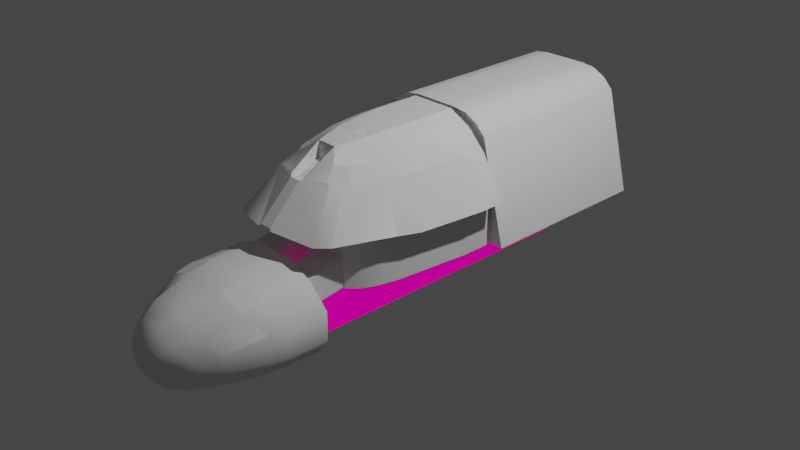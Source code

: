 # Source: PaksheInternals.blend  (saved by Blender 3.1.7; exported with 4.5.12 LTS)
import bpy
from mathutils import Matrix  # noqa: F401  (used for matrix-valued properties, if any)

bpy.ops.wm.read_factory_settings(use_empty=True)
scene = bpy.context.scene
scene.name = 'Scene'

# ---- collections
col_collection = bpy.data.collections.new('Collection'); scene.collection.children.link(col_collection)
col_collider_collider_008 = bpy.data.collections.new('collider:collider.008')  # instanced only; not linked into the scene

# ---- images (referenced by path relative to the original .blend; pixels are not part of the script)
import os
ASSET_DIR = os.environ.get("B2B_ASSET_DIR", "")  # directory of the original .blend (textures are referenced by path, not embedded)
HERE = os.path.dirname(os.path.abspath(__file__))  # packed textures are extracted next to this script under _unpacked/

def load_image(name, relpath, width, height, colorspace="sRGB"):
    """Load a texture the original file referenced (path relative to the .blend, or extracted next to this script)."""
    p = next((c for c in (os.path.join(HERE, relpath), os.path.join(ASSET_DIR, relpath)) if relpath and os.path.exists(c)), "")
    if p:
        img = bpy.data.images.load(p, check_existing=True)
        img.name = name
    else:  # same state as the original file: an image datablock whose file is absent (Cycles renders it pink)
        img = bpy.data.images.new(name, width, height)
        img.source = "FILE"
        img.filepath = "//" + (relpath or name)
    img.colorspace_settings.name = colorspace
    return img
img_forewardcabinunwarpskinned_001 = load_image('ForewardCabinUnwarpSkinned.001', 'ForewardCabinUnwarpSkinned.dds', 1024, 1024, 'sRGB')
img_forewardcabinskinnedlum_001 = load_image('ForewardCabinSkinnedLUM.001', 'ForewardCabinSkinnedLUM.dds', 1024, 1024, 'sRGB')
img_cabinnormalmap_001 = load_image('CabinNormalMap.001', 'CabinNormalMap.dds', 1024, 1024, 'sRGB')

# ---- materials (node trees are filled in below, after node groups)
mat_material_003 = bpy.data.materials.new('Material.003')
mat_material_003.use_transparent_shadow = False
mat_bowcabin = bpy.data.materials.new('BowCabin')
mat_bowcabin.use_transparent_shadow = False

# ---- node groups
ng_color4 = bpy.data.node_groups.new('Color4', 'ShaderNodeTree')
_s = ng_color4.interface.new_socket(name='Color', in_out='OUTPUT', socket_type='NodeSocketColor')
_s = ng_color4.interface.new_socket(name='Alpha', in_out='OUTPUT', socket_type='NodeSocketFloat')
_s = ng_color4.interface.new_socket(name='Color', in_out='INPUT', socket_type='NodeSocketColor')
_s = ng_color4.interface.new_socket(name='Alpha', in_out='INPUT', socket_type='NodeSocketFloat')
_s.min_value = 1.0
_N = ng_color4.nodes; _L = ng_color4.links
n0 = _N.new('NodeGroupInput'); n0.name = 'Group Input'; n0.location = (-403, 18)
n1 = _N.new('NodeGroupOutput'); n1.name = 'Group Output'; n1.location = (154, 24)
_L.new(n0.outputs[1], n1.inputs[1])
_L.new(n0.outputs[0], n1.inputs[0])
n1.is_active_output = True
ng_emissioncolor = bpy.data.node_groups.new('EmissionColor', 'ShaderNodeTree')
_s = ng_emissioncolor.interface.new_socket(name='Color', in_out='OUTPUT', socket_type='NodeSocketColor')
_s = ng_emissioncolor.interface.new_socket(name='Opacity', in_out='OUTPUT', socket_type='NodeSocketFloat')
_s = ng_emissioncolor.interface.new_socket(name='EmissionMap', in_out='INPUT', socket_type='NodeSocketColor')
_s = ng_emissioncolor.interface.new_socket(name='EmissionColor', in_out='INPUT', socket_type='NodeSocketColor')
_s = ng_emissioncolor.interface.new_socket(name='EmissionAlpha', in_out='INPUT', socket_type='NodeSocketFloat')
_s.min_value = 1e+04
_s = ng_emissioncolor.interface.new_socket(name='Opacity', in_out='INPUT', socket_type='NodeSocketFloat')
_s.min_value = 1e+04
_N = ng_emissioncolor.nodes; _L = ng_emissioncolor.links
n0 = _N.new('NodeGroupOutput'); n0.name = 'Group Output'; n0.location = (330, 0)
n1 = _N.new('NodeGroupInput'); n1.name = 'Group Input'; n1.location = (-325, 23)
n2 = _N.new('ShaderNodeMix'); n2.name = 'EM*EC*EA*O'; n2.location = (115, -17)
n2.label = 'EM*EC*EA*O'
n2.hide = True
n2.data_type = 'RGBA'
n2.blend_type = 'MULTIPLY'
n2.inputs[0].default_value = 1.0
n3 = _N.new('ShaderNodeMix'); n3.name = 'EM*EC'; n3.location = (-89, 7)
n3.label = 'EM*EC'
n3.hide = True
n3.data_type = 'RGBA'
n3.blend_type = 'MULTIPLY'
n3.inputs[0].default_value = 1.0
n4 = _N.new('ShaderNodeMath'); n4.name = 'EA*O'; n4.location = (-85, -34)
n4.label = 'EA*O'
n4.hide = True
n4.operation = 'MULTIPLY'
n4.inputs[2].default_value = 0.0
_L.new(n1.outputs[0], n3.inputs[6])
_L.new(n1.outputs[1], n3.inputs[7])
_L.new(n3.outputs[2], n2.inputs[6])
_L.new(n2.outputs[2], n0.inputs[0])
_L.new(n1.outputs[3], n0.inputs[1])
_L.new(n1.outputs[2], n4.inputs[0])
_L.new(n1.outputs[3], n4.inputs[1])
_L.new(n4.outputs[0], n2.inputs[7])
n0.is_active_output = True
ng_maincolor = bpy.data.node_groups.new('MainColor', 'ShaderNodeTree')
_s = ng_maincolor.interface.new_socket(name='Color', in_out='OUTPUT', socket_type='NodeSocketColor')
_s = ng_maincolor.interface.new_socket(name='Alpha', in_out='OUTPUT', socket_type='NodeSocketFloat')
_s = ng_maincolor.interface.new_socket(name='VColor', in_out='INPUT', socket_type='NodeSocketColor')
_s = ng_maincolor.interface.new_socket(name='VAlpha', in_out='INPUT', socket_type='NodeSocketFloat')
_s.min_value = 1e+04
_s = ng_maincolor.interface.new_socket(name='CColor', in_out='INPUT', socket_type='NodeSocketColor')
_s = ng_maincolor.interface.new_socket(name='CAlpha', in_out='INPUT', socket_type='NodeSocketFloat')
_s.min_value = 1.0
_s = ng_maincolor.interface.new_socket(name='TColor', in_out='INPUT', socket_type='NodeSocketColor')
_s = ng_maincolor.interface.new_socket(name='TAlpha', in_out='INPUT', socket_type='NodeSocketFloat')
_s.min_value = 1.0
_N = ng_maincolor.nodes; _L = ng_maincolor.links
n0 = _N.new('NodeGroupInput'); n0.name = 'Group Input'; n0.location = (-284, 35)
n1 = _N.new('NodeGroupOutput'); n1.name = 'Group Output'; n1.location = (332, -19)
n2 = _N.new('ShaderNodeMix'); n2.name = 'VC*CC*TC'; n2.location = (127, -33)
n2.label = 'VC*CC*TC'
n2.hide = True
n2.data_type = 'RGBA'
n2.blend_type = 'MULTIPLY'
n2.inputs[0].default_value = 1.0
n3 = _N.new('ShaderNodeMix'); n3.name = 'VC*CC'; n3.location = (-44, 33)
n3.label = 'VC*CC'
n3.hide = True
n3.data_type = 'RGBA'
n3.blend_type = 'MULTIPLY'
n3.inputs[0].default_value = 1.0
n4 = _N.new('ShaderNodeMath'); n4.name = 'VA*CA'; n4.location = (-59, -19)
n4.label = 'VA*CA'
n4.hide = True
n4.operation = 'MULTIPLY'
n4.inputs[2].default_value = 0.0
n5 = _N.new('ShaderNodeMath'); n5.name = 'VA*CA*TA'; n5.location = (130, -79)
n5.label = 'VA*CA*TA'
n5.hide = True
n5.operation = 'MULTIPLY'
n5.inputs[2].default_value = 0.0
_L.new(n0.outputs[2], n3.inputs[7])
_L.new(n0.outputs[4], n2.inputs[7])
_L.new(n2.outputs[2], n1.inputs[0])
_L.new(n3.outputs[2], n2.inputs[6])
_L.new(n0.outputs[0], n3.inputs[6])
_L.new(n0.outputs[1], n4.inputs[0])
_L.new(n0.outputs[3], n4.inputs[1])
_L.new(n4.outputs[0], n5.inputs[0])
_L.new(n0.outputs[5], n5.inputs[1])
_L.new(n5.outputs[0], n1.inputs[1])
n1.is_active_output = True
ng_dxtnormal = bpy.data.node_groups.new('dxtNormal', 'ShaderNodeTree')
_s = ng_dxtnormal.interface.new_socket(name='Color', in_out='OUTPUT', socket_type='NodeSocketColor')
_s = ng_dxtnormal.interface.new_socket(name='RGB', in_out='INPUT', socket_type='NodeSocketColor')
_s = ng_dxtnormal.interface.new_socket(name='Alpha', in_out='INPUT', socket_type='NodeSocketFloat')
_s.min_value = 1e+04
_N = ng_dxtnormal.nodes; _L = ng_dxtnormal.links
n0 = _N.new('NodeReroute'); n0.name = 'Reroute'; n0.location = (396, 44)
n0.width = 100
n0.socket_idname = 'NodeSocketFloat'
n1 = _N.new('NodeReroute'); n1.name = 'Reroute.002'; n1.location = (378, 56)
n1.width = 100
n1.socket_idname = 'NodeSocketFloat'
n2 = _N.new('NodeReroute'); n2.name = 'Reroute.001'; n2.location = (376, 13)
n2.width = 100
n2.socket_idname = 'NodeSocketFloat'
n3 = _N.new('NodeGroupInput'); n3.name = 'dxtNormalInput'; n3.location = (36, 79)
n3.label = 'dxtNormalInput'
n4 = _N.new('NodeGroupOutput'); n4.name = 'dxtNormalOutput'; n4.location = (1779, 73)
n4.label = 'dxtNormalOutput'
n5 = _N.new('ShaderNodeSeparateColor'); n5.name = 'dxtNormal.separateRGB'; n5.location = (215, 54)
n5.label = 'separateRGB'
n5.width = 125
n5.hide = True
n6 = _N.new('ShaderNodeVectorMath'); n6.name = 'mul2'; n6.location = (611, 34)
n6.label = '*2'
n6.hide = True
n6.operation = 'SCALE'
n6.inputs[3].default_value = 2.0
n7 = _N.new('ShaderNodeCombineXYZ'); n7.name = 'Combine XYZ'; n7.location = (446, 34)
n7.hide = True
n8 = _N.new('ShaderNodeVectorMath'); n8.name = 'xy_dot_xy'; n8.location = (941, 34)
n8.label = 'xy . xy'
n8.hide = True
n8.operation = 'DOT_PRODUCT'
n9 = _N.new('ShaderNodeMath'); n9.name = 'subXY'; n9.location = (1106, 34)
n9.label = 'Z^2'
n9.hide = True
n9.operation = 'SUBTRACT'
n9.use_clamp = True
n9.inputs[0].default_value = 1.0
n9.inputs[2].default_value = 0.0
n10 = _N.new('ShaderNodeMath'); n10.name = 'sqrtZ2'; n10.location = (1271, 34)
n10.label = 'Z = sqrt(1-X^2-Y^2)'
n10.hide = True
n10.operation = 'SQRT'
n10.inputs[2].default_value = 0.0
n11 = _N.new('ShaderNodeCombineColor'); n11.name = 'Combine RGB'; n11.location = (1593, 53)
n11.hide = True
n12 = _N.new('ShaderNodeMath'); n12.name = 'zToBlue'; n12.location = (1436, 34)
n12.label = 'Z to Blue'
n12.hide = True
n12.operation = 'MULTIPLY_ADD'
n13 = _N.new('ShaderNodeVectorMath'); n13.name = 'sub1'; n13.location = (776, 34)
n13.label = '-1'
n13.hide = True
n13.operation = 'SUBTRACT'
n13.inputs[1].default_value = (1.0, 1.0, 0.0)
_L.new(n3.outputs[0], n5.inputs[0])
_L.new(n5.outputs[1], n0.inputs[0])
_L.new(n3.outputs[1], n2.inputs[0])
_L.new(n2.outputs[0], n1.inputs[0])
_L.new(n1.outputs[0], n11.inputs[0])
_L.new(n11.outputs[0], n4.inputs[0])
_L.new(n7.outputs[0], n6.inputs[0])
_L.new(n6.outputs[0], n13.inputs[0])
_L.new(n9.outputs[0], n10.inputs[0])
_L.new(n10.outputs[0], n12.inputs[0])
_L.new(n12.outputs[0], n11.inputs[2])
_L.new(n0.outputs[0], n7.inputs[1])
_L.new(n2.outputs[0], n7.inputs[0])
_L.new(n0.outputs[0], n11.inputs[1])
_L.new(n13.outputs[0], n8.inputs[0])
_L.new(n13.outputs[0], n8.inputs[1])
_L.new(n8.outputs[1], n9.inputs[1])
n4.is_active_output = True
ng_standardshader = bpy.data.node_groups.new('StandardShader', 'ShaderNodeTree')
_s = ng_standardshader.interface.new_socket(name='BSDF', in_out='OUTPUT', socket_type='NodeSocketShader')
_s = ng_standardshader.interface.new_socket(name='BaseColor', in_out='INPUT', socket_type='NodeSocketColor')
_s = ng_standardshader.interface.new_socket(name='Shininess', in_out='INPUT', socket_type='NodeSocketFloat')
_s.min_value = 1e+04
_s = ng_standardshader.interface.new_socket(name='Gloss', in_out='INPUT', socket_type='NodeSocketFloat')
_s.min_value = 1e+04
_s = ng_standardshader.interface.new_socket(name='Emission', in_out='INPUT', socket_type='NodeSocketColor')
_s = ng_standardshader.interface.new_socket(name='Emission Strength', in_out='INPUT', socket_type='NodeSocketFloat')
_s.min_value = 1e+06
_s = ng_standardshader.interface.new_socket(name='Alpha', in_out='INPUT', socket_type='NodeSocketFloat')
_s.min_value = 1.0
_s = ng_standardshader.interface.new_socket(name='NormalColor', in_out='INPUT', socket_type='NodeSocketColor')
_N = ng_standardshader.nodes; _L = ng_standardshader.links
n0 = _N.new('NodeGroupOutput'); n0.name = 'Group Output'; n0.location = (555, 248)
n1 = _N.new('NodeGroupInput'); n1.name = 'Group Input'; n1.location = (-444, 74)
n2 = _N.new('ShaderNodeNormalMap'); n2.name = 'Normal Map'; n2.location = (-96, -256)
n2.hide = True
n3 = _N.new('ShaderNodeMath'); n3.name = 'Roughness'; n3.location = (-4, -2)
n3.label = 'Roughness'
n3.hide = True
n3.operation = 'SQRT'
n3.inputs[2].default_value = 0.0
n4 = _N.new('ShaderNodeMath'); n4.name = 'SpecularConv'; n4.location = (-120, 39)
n4.label = 'SpecularConv'
n4.hide = True
n4.operation = 'SQRT'
n4.inputs[2].default_value = 0.0
n5 = _N.new('ShaderNodeMath'); n5.name = 'Gloss2Rough'; n5.location = (-176, -1)
n5.label = 'Gloss2Rough'
n5.hide = True
n5.operation = 'SUBTRACT'
n5.inputs[0].default_value = 1.0
n5.inputs[2].default_value = 0.0
n6 = _N.new('ShaderNodeBsdfPrincipled'); n6.name = 'Principled BSDF'; n6.location = (226, 256)
n6.distribution = 'GGX'
n6.subsurface_method = 'BURLEY'
n6.inputs[3].default_value = 1.45
_L.new(n6.outputs[0], n0.inputs[0])
_L.new(n4.outputs[0], n6.inputs[13])
_L.new(n1.outputs[3], n6.inputs[27])
_L.new(n3.outputs[0], n6.inputs[2])
_L.new(n1.outputs[0], n6.inputs[0])
_L.new(n1.outputs[1], n4.inputs[0])
_L.new(n1.outputs[6], n2.inputs[1])
_L.new(n5.outputs[0], n3.inputs[0])
_L.new(n1.outputs[2], n5.inputs[1])
_L.new(n2.outputs[0], n6.inputs[5])
_L.new(n1.outputs[5], n6.inputs[4])
_L.new(n1.outputs[4], n6.inputs[28])
n0.is_active_output = True

# ---- material node trees
mat_material_003.use_nodes = True; mat_material_003.node_tree.nodes.clear()
_N = mat_material_003.node_tree.nodes; _L = mat_material_003.node_tree.links
n0 = _N.new('ShaderNodeOutputMaterial'); n0.name = 'Material Output'; n0.location = (300, 300)
n1 = _N.new('ShaderNodeMixShader'); n1.name = 'Mix Shader'; n1.location = (19, 220)
n2 = _N.new('ShaderNodeLightPath'); n2.name = 'Light Path'; n2.location = (-232, 180)
n2.hide = True
n3 = _N.new('ShaderNodeEmission'); n3.name = 'Emission'; n3.location = (-210, 127)
n3.hide = True
n4 = _N.new('ShaderNodeGroup'); n4.name = '_Color'; n4.location = (-420, 126)
n4.label = '_Color'
n4.hide = True
n4.node_tree = ng_color4
n4.inputs[0].default_value = (1.0, 1.0, 1.0, 1.0)
n4.inputs[1].default_value = 1.0
_L.new(n1.outputs[0], n0.inputs[0])
_L.new(n2.outputs[0], n1.inputs[0])
_L.new(n3.outputs[0], n1.inputs[2])
_L.new(n4.outputs[0], n3.inputs[0])
_L.new(n4.outputs[1], n3.inputs[1])
n0.is_active_output = True
mat_bowcabin.use_nodes = True; mat_bowcabin.node_tree.nodes.clear()
_N = mat_bowcabin.node_tree.nodes; _L = mat_bowcabin.node_tree.links
n0 = _N.new('ShaderNodeTexImage'); n0.name = '_MainTex'; n0.location = (-131, -187)
n0.label = '_MainTex'
n0.hide = True
n0.image = img_forewardcabinunwarpskinned_001
n1 = _N.new('ShaderNodeUVMap'); n1.name = 'UV Map'; n1.location = (-345, -213)
n2 = _N.new('ShaderNodeGroup'); n2.name = '_Color'; n2.location = (-34, -148)
n2.label = '_Color'
n2.hide = True
n2.node_tree = ng_color4
n2.inputs[0].default_value = (1.0, 1.0, 1.0, 1.0)
n2.inputs[1].default_value = 1.0
n3 = _N.new('ShaderNodeVertexColor'); n3.name = 'Vertex Color'; n3.location = (-31, -96)
n3.hide = True
n4 = _N.new('ShaderNodeOutputMaterial'); n4.name = 'Material Output'; n4.location = (765, 26)
n5 = _N.new('ShaderNodeGroup'); n5.name = '_EmissiveColor'; n5.location = (-31, -357)
n5.label = '_EmissiveColor'
n5.hide = True
n5.node_tree = ng_color4
n5.inputs[0].default_value = (0.8431, 0.7333, 0.3725, 1.0)
n5.inputs[1].default_value = 1.0
n6 = _N.new('ShaderNodeGroup'); n6.name = 'EmissionColor'; n6.location = (159, -230)
n6.label = 'EmissionColor'
n6.node_tree = ng_emissioncolor
n7 = _N.new('ShaderNodeGroup'); n7.name = 'Group'; n7.location = (157, 9)
n7.node_tree = ng_maincolor
n8 = _N.new('ShaderNodeValue'); n8.name = '_Shininess'; n8.location = (312, -128)
n8.label = '_Shininess'
n8.hide = True
n8.outputs[0].default_value = 1.0
n9 = _N.new('ShaderNodeTexImage'); n9.name = '_Emissive'; n9.location = (-131, -315)
n9.label = '_Emissive'
n9.hide = True
n9.image = img_forewardcabinskinnedlum_001
n10 = _N.new('ShaderNodeGroup'); n10.name = 'Group.001'; n10.location = (166, -466)
n10.hide = True
n10.node_tree = ng_dxtnormal
n11 = _N.new('ShaderNodeTexImage'); n11.name = '_BumpMap'; n11.location = (-131, -468)
n11.label = '_BumpMap'
n11.hide = True
n11.image = img_cabinnormalmap_001
n12 = _N.new('ShaderNodeValue'); n12.name = '_Opacity'; n12.location = (-32, -399)
n12.label = '_Opacity'
n12.hide = True
n12.outputs[0].default_value = 1.0
n13 = _N.new('ShaderNodeGroup'); n13.name = 'StandardShader'; n13.location = (542, -4)
n13.node_tree = ng_standardshader
n13.inputs[4].default_value = 1.0
_L.new(n1.outputs[0], n0.inputs[0])
_L.new(n1.outputs[0], n9.inputs[0])
_L.new(n13.outputs[0], n4.inputs[0])
_L.new(n9.outputs[0], n6.inputs[0])
_L.new(n5.outputs[0], n6.inputs[1])
_L.new(n5.outputs[1], n6.inputs[2])
_L.new(n6.outputs[0], n13.inputs[3])
_L.new(n2.outputs[0], n7.inputs[2])
_L.new(n2.outputs[1], n7.inputs[3])
_L.new(n0.outputs[0], n7.inputs[4])
_L.new(n0.outputs[1], n7.inputs[5])
_L.new(n7.outputs[0], n13.inputs[0])
_L.new(n7.outputs[1], n13.inputs[2])
_L.new(n3.outputs[1], n7.inputs[1])
_L.new(n3.outputs[0], n7.inputs[0])
_L.new(n12.outputs[0], n6.inputs[3])
_L.new(n8.outputs[0], n13.inputs[1])
_L.new(n1.outputs[0], n11.inputs[0])
_L.new(n11.outputs[0], n10.inputs[0])
_L.new(n11.outputs[1], n10.inputs[1])
_L.new(n10.outputs[0], n13.inputs[6])
_L.new(n6.outputs[1], n13.inputs[5])
n4.is_active_output = True

# ---- world
world_world = bpy.data.worlds.new('World'); scene.world = world_world
world_world.use_nodes = True; world_world.node_tree.nodes.clear()
_N = world_world.node_tree.nodes; _L = world_world.node_tree.links
n0 = _N.new('ShaderNodeOutputWorld'); n0.name = 'World Output'; n0.location = (300, 300)
n1 = _N.new('ShaderNodeBackground'); n1.name = 'Background'; n1.location = (10, 300)
n1.inputs[0].default_value = (0.05088, 0.05088, 0.05088, 1.0)
_L.new(n1.outputs[0], n0.inputs[0])
n0.is_active_output = True
world_world.color = (0.05088, 0.05088, 0.05088)
world_world.use_sun_shadow = False
world_world.sun_shadow_jitter_overblur = 0.0

# ---- cameras
cam_camera = bpy.data.cameras.new('Camera')
cam_camera.clip_end = 100.0
cam_camera.ortho_scale = 7.314

# ---- lights
light_light = bpy.data.lights.new('Light', 'POINT')
light_light.transmission_factor = 0.0
light_light.energy = 1000.0
light_light.shadow_soft_size = 0.1
light_light.shadow_maximum_resolution = 0.006
light_light.use_absolute_resolution = True

# ---- meshes
me_frontcabin = bpy.data.meshes.new('FrontCabin')
me_frontcabin.from_pydata([(-0.4975, -2.333, 0.05411), (-0.69, -2.189, -0.1406), (-0.3927, -2.712, -0.08924), (-0.5485, -2.591, -0.2433), (-0.7251, -1.979, -0.1129), (-0.7375, -1.574, -0.1255), (-0.5201, -1.577, 0.09436), (-0.69, -2.189, -0.4241), (-0.5485, -2.591, -0.4241), (-0.7251, -1.979, -0.4241), (-0.4224, -2.782, -0.4241), (-0.4224, -2.782, -0.2949), (-0.2666, -2.903, -0.1408), (-0.7375, -1.574, -0.4241), (-0.4696, -2.591, -0.5562), (-0.6111, -2.189, -0.5562), (-0.6462, -1.979, -0.5562), (-0.3435, -2.782, -0.5562), (-0.2246, -2.987, -0.2949), (-0.2246, -2.987, -0.4241), (-0.2227, -2.978, -0.2134), (-0.2001, -2.947, -0.5402), (-0.1056, -3.039, -0.4241), (-0.1056, -3.059, -0.2949), (-0.1254, -2.903, -0.02257), (-0.1047, -3.024, -0.1665), (-0.09409, -2.988, -0.5402), (7.517e-07, -3.059, -0.2949), (6.963e-07, -3.024, -0.1248), (-0.1847, -2.712, 0.08275), (-0.234, -2.333, 0.1724), (-0.3803, -2.591, -0.6358), (-0.2505, -2.122, 0.2001), (-0.5219, -2.189, -0.6358), (-0.5569, -1.979, -0.6358), (-0.2543, -2.782, -0.6358), (-0.1108, -2.919, -0.6198), (-0.2446, -1.577, 0.2126), (-0.6586, -1.574, -0.5562), (-0.3482, -1.574, -0.6762), (-0.5694, -1.574, -0.6358), (-0.3482, -1.525, -0.2221), (-0.3482, -1.574, -0.2142), (-0.3482, -1.525, -0.6762), (0.3232, -1.525, -0.668), (-0.3232, -1.525, -0.668), (0.3482, -1.525, -0.6762), (0.3232, -1.525, -0.2286), (-0.3232, -1.525, -0.2286), (-0.5326, -2.122, 0.08178), (0.3927, -2.712, -0.08924), (0.4975, -2.333, 0.05411), (0.69, -2.189, -0.1406), (0.5485, -2.591, -0.2433), (0.7251, -1.979, -0.1129), (0.5201, -1.577, 0.09436), (0.69, -2.189, -0.4241), (0.5485, -2.591, -0.4241), (0.7251, -1.979, -0.4241), (0.4224, -2.782, -0.4241), (0.4224, -2.782, -0.2949), (0.2666, -2.903, -0.1408), (0.4696, -2.591, -0.5562), (0.6111, -2.189, -0.5562), (0.6462, -1.979, -0.5562), (0.3435, -2.782, -0.5562), (0.6586, -1.574, -0.5562), (0.2246, -2.987, -0.2949), (0.2246, -2.987, -0.4241), (0.2227, -2.978, -0.2134), (0.2001, -2.947, -0.5402), (0.1057, -3.039, -0.4241), (0.1057, -3.059, -0.2949), (0.1254, -2.903, -0.02257), (0.1047, -3.024, -0.1665), (0.09409, -2.988, -0.5402), (0.1847, -2.712, 0.08275), (0.2505, -2.122, 0.2001), (0.3803, -2.591, -0.6358), (0.5219, -2.189, -0.6358), (0.5569, -1.979, -0.6358), (0.2543, -2.782, -0.6358), (0.3482, -1.574, -0.6762), (0.5694, -1.574, -0.6358), (0.1108, -2.919, -0.6198), (0.7375, -1.574, -0.1255), (0.7375, -1.574, -0.4241), (0.2446, -1.577, 0.2126), (0.3482, -1.574, -0.2142), (0.3482, -1.525, -0.2221), (0.5326, -2.122, 0.08178), (0.234, -2.333, 0.1724), (0.3232, 2.005, -0.668), (-0.3232, 2.005, -0.668), (0.3232, 2.005, -0.18), (-0.3232, 2.005, -0.18), (-0.3232, 1.382, -0.18), (0.3232, 1.382, -0.18), (-0.3232, 1.382, -0.165), (-0.2592, 2.52, 0.5194), (-0.5447, 0.51, 1.049), (-0.6533, 0.51, 0.9379), (-0.2474, 0.51, 1.141), (-0.4015, 0.51, 1.122), (-0.3151, 0.5099, 0.6963), (-0.2151, 0.5099, 0.7968), (-0.3151, 0.5099, 0.01707), (-0.2151, 0.5099, -0.08293), (-0.3232, 2.005, -0.165), (0.3232, 2.005, -0.165), (0.2592, 2.52, 0.5194), (0.2474, 0.51, 1.141), (0.5447, 0.51, 1.049), (0.3232, 1.382, -0.165), (-3.717e-07, 0.51, 1.141), (0.4015, 0.51, 1.122), (0.6533, 0.51, 0.9379), (0.3151, 0.5099, 0.6963), (0.2151, 0.5099, 0.7968), (0.3151, 0.5099, 0.01707), (0.2151, 0.5099, -0.08293), (-3.562e-07, 2.52, 0.5194), (-0.9395, 0.51, -0.165), (0.9395, 0.51, -0.165), (-0.2592, 2.52, -0.1008), (0.2592, 2.52, -0.1008), (-0.05939, -1.3, 0.8407), (-0.06634, -1.658, 0.4843), (-0.3097, -1.178, 0.8565), (-0.3506, -1.186, 0.8325), (-0.5234, -1.54, 0.4117), (-0.6285, -1.409, 0.4041), (-0.4326, -1.093, 0.8244), (-0.5556, -0.6957, 0.8283), (-0.8306, -0.8041, 0.3884), (-0.6066, -0.4746, 0.8285), (-0.6885, 0.2391, 0.8286), (-0.9772, 0.1589, 0.3678), (-0.8942, -0.5545, 0.3668), (-0.2474, -0.07621, 1.141), (-0.4933, -0.05061, 1.02), (-0.4528, -0.4678, 1.009), (-0.2105, -0.4341, 1.127), (-0.3599, -0.9184, 0.9579), (-0.2417, -1.042, 0.9797), (-0.1109, -0.9132, 1.083), (-0.1913, -0.6085, 1.114), (-0.451, -0.5983, 0.9773), (-0.4279, -1.031, 0.8475), (0.09217, -0.9396, 0.9204), (-0.092, -1.073, 0.4307), (-0.09184, -1.669, 0.4627), (-0.5538, -0.9141, 0.4307), (-0.6187, -0.7557, 0.3604), (-0.4487, -1.045, 0.4307), (-0.6815, -0.6449, 0.3604), (-0.0665, -1.062, 0.4518), (-0.4487, -1.045, 0.3987), (-0.5538, -0.9141, 0.3953), (-0.6187, -0.7557, 0.3277), (-0.7004, -0.6449, 0.2999), (-0.092, -1.073, 0.4004), (-0.0665, -1.062, 0.4239), (-0.5826, -1.032, 0.3816), (-0.6475, -0.8734, 0.3112), (-0.7834, 0.1652, 0.3009), (-0.7645, 0.1652, 0.3614), (-0.7645, 0.4596, 0.3614), (-0.7834, 0.4596, 0.3009), (-0.05478, -1.22, 0.8315), (-0.09217, -0.9396, 0.9204), (-0.4522, -0.6004, 0.9754), (-0.5308, -0.7195, 0.853), (-0.1208, -1.142, 0.3816), (-0.07279, -1.117, -0.1657), (-0.07279, -1.117, 0.4032), (-0.7004, -0.6449, -0.1657), (-0.7834, 0.1652, -0.1647), (-0.5826, -1.032, -0.1657), (-0.7834, 0.4596, -0.1647), (-0.4775, -1.142, -0.1657), (-0.6475, -0.8734, -0.1657), (-0.1208, -1.142, -0.1657), (-0.4775, -1.142, 0.3816), (-0.4625, -1.142, 0.1555), (-0.1358, -1.142, 0.1555), (-0.1358, -1.538, 0.06897), (-0.4625, -1.538, 0.06897), (-0.1358, -1.142, -0.1557), (-0.1358, -1.538, -0.213), (-0.4625, -1.142, -0.1557), (-0.4625, -1.538, -0.213), (-0.9772, 0.4596, 0.3678), (-0.7046, 0.4596, 0.8078), (-0.4933, 0.4596, 1.02), (-0.7834, 0.4596, 0.03248), (-0.2474, 0.4596, 1.141), (-0.3151, 0.4596, 0.6963), (-0.3151, 0.5099, 0.01707), (-0.3151, 0.5099, 0.6963), (-0.2151, 0.5099, 0.7968), (-0.3151, 0.4596, 0.01707), (-0.2151, 0.4596, -0.08293), (-0.2151, 0.5099, -0.08293), (-0.2151, 0.4596, 0.7968), (-0.09081, -1.263, 0.8638), (0.5234, -1.54, 0.4117), (0.06634, -1.658, 0.4843), (0.09184, -1.669, 0.4627), (0.6285, -1.409, 0.4041), (0.4326, -1.093, 0.8244), (0.5308, -0.7195, 0.853), (0.8306, -0.8041, 0.3884), (0.8942, -0.5545, 0.3668), (0.6066, -0.4746, 0.8285), (0.9772, 0.1589, 0.3678), (0.2474, -0.07621, 1.141), (0.4933, -0.05061, 1.02), (0.4528, -0.4678, 1.009), (0.2105, -0.4341, 1.127), (0.3599, -0.9184, 0.9579), (0.2417, -1.042, 0.9797), (0.1109, -0.9132, 1.083), (0.1913, -0.6085, 1.114), (0.451, -0.5983, 0.9773), (0.3506, -1.186, 0.8325), (0.5556, -0.6957, 0.8283), (0.4522, -0.6004, 0.9754), (2.885e-07, -0.4341, 1.127), (2.928e-07, -0.6085, 1.114), (0.092, -1.073, 0.4307), (0.5538, -0.9141, 0.4307), (0.6187, -0.7557, 0.3604), (0.4487, -1.045, 0.4307), (0.6815, -0.6449, 0.3604), (0.0665, -1.062, 0.4518), (0.4487, -1.045, 0.3987), (0.5538, -0.9141, 0.3981), (0.6187, -0.7557, 0.3277), (0.7004, -0.6449, 0.2999), (0.092, -1.073, 0.4004), (0.0665, -1.062, 0.4239), (0.1208, -1.142, 0.3816), (0.7645, 0.1652, 0.3614), (0.7645, 0.4596, 0.3614), (0.05939, -1.3, 0.8407), (0.05478, -1.22, 0.8315), (0.4279, -1.031, 0.8475), (0.3097, -1.178, 0.8565), (0.1208, -1.142, -0.1657), (0.07279, -1.117, 0.4032), (0.4625, -1.538, 0.06897), (0.1358, -1.538, -0.213), (0.4625, -1.538, -0.213), (0.07279, -1.117, -0.1657), (0.7004, -0.6449, -0.1657), (0.5826, -1.032, -0.1657), (0.6475, -0.8734, -0.1657), (0.5826, -1.032, 0.3816), (0.4775, -1.142, 0.3816), (0.6475, -0.8734, 0.3112), (0.7834, 0.1652, -0.1647), (0.7834, 0.1652, 0.3009), (0.7834, 0.4596, 0.03248), (0.4775, -1.142, -0.1657), (0.4625, -1.142, 0.1555), (0.4625, -1.142, -0.1557), (0.1358, -1.538, 0.06897), (0.1358, -1.142, 0.1555), (0.1358, -1.142, -0.1557), (0.6885, 0.2391, 0.8286), (0.9772, 0.4596, 0.3678), (0.4933, 0.4596, 1.02), (0.2151, 0.4596, -0.08293), (0.7834, 0.4596, -0.1647), (0.3151, 0.4596, 0.01707), (0.7834, 0.4596, 0.3009), (0.7046, 0.4596, 0.8078), (0.2474, 0.4596, 1.141), (0.2151, 0.4596, 0.7968), (0.2151, 0.5099, 0.7968), (0.3151, 0.5099, 0.01707), (0.3151, 0.5099, 0.6963), (0.3151, 0.4596, 0.6963), (0.2151, 0.5099, -0.08293), (0.09081, -1.263, 0.8638), (0.5447, 2.52, 1.049), (0.6533, 2.52, 0.9379), (-0.6533, 2.52, 0.9379), (-0.9395, 2.52, -0.165), (-0.5447, 2.52, 1.049), (0.9395, 2.52, -0.165), (0.2474, 2.52, 1.141), (0.4015, 2.52, 1.122), (-3.717e-07, 2.52, 1.141), (-0.2474, 2.52, 1.141), (-0.4015, 2.52, 1.122)], [], [(55, 85, 54, 90), (64, 63, 56, 58), (88, 42, 41, 89), (52, 51, 90, 54), (14, 8, 10, 17), (1, 7, 9, 4), (43, 46, 44, 45), (12, 20, 11), (18, 11, 20), (30, 91, 76, 29), (19, 18, 22), (76, 73, 24, 29), (23, 22, 18), (18, 20, 23), (25, 23, 20), (23, 25, 27), (39, 34, 80, 82), (25, 24, 28), (28, 27, 25), (80, 79, 63, 64), (50, 61, 73, 76), (29, 2, 30), (0, 30, 2), (33, 15, 14, 31), (21, 26, 36), (21, 36, 17), (35, 17, 36), (41, 42, 39, 43), (75, 71, 68, 70), (39, 82, 46, 43), (86, 58, 54, 85), (34, 39, 40), (52, 53, 50, 51), (63, 62, 57, 56), (6, 49, 4, 5), (3, 8, 7, 1), (81, 35, 36, 84), (2, 29, 24, 12), (87, 37, 6, 5, 13, 38, 40, 39, 42, 88, 82, 83, 66, 86, 85, 55), (75, 26, 22, 71), (53, 52, 56, 57), (38, 13, 9, 16), (82, 88, 89, 46), (74, 73, 61, 69), (73, 28, 24), (36, 26, 75, 84), (49, 32, 30, 0), (77, 32, 37, 87), (61, 50, 53, 60), (80, 34, 33, 31, 35, 81, 78, 79), (1, 4, 49, 0), (83, 80, 64, 66), (16, 9, 7, 15), (79, 78, 62, 63), (13, 5, 4, 9), (19, 10, 11, 18), (67, 69, 60), (61, 60, 69), (17, 10, 19, 21), (68, 71, 67), (26, 21, 19, 22), (72, 67, 71), (67, 72, 69), (25, 20, 12, 24), (74, 69, 72), (66, 64, 58, 86), (72, 27, 74), (74, 28, 73), (28, 74, 27), (90, 77, 87, 55), (76, 91, 50), (51, 50, 91), (49, 6, 37, 32), (78, 81, 65, 62), (70, 84, 75), (70, 65, 84), (81, 84, 65), (2, 12, 11, 3), (0, 2, 3, 1), (32, 77, 91, 30), (82, 80, 83), (40, 38, 16, 34), (34, 16, 15, 33), (11, 10, 8, 3), (71, 22, 23, 27, 72), (59, 57, 62, 65), (68, 67, 60, 59), (60, 53, 57, 59), (77, 90, 51, 91), (68, 59, 65, 70), (15, 7, 8, 14), (52, 54, 58, 56), (31, 14, 17, 35), (45, 48, 41, 43), (48, 47, 89, 41), (47, 44, 46, 89), (45, 44, 92, 93), (48, 45, 93, 95, 96), (44, 47, 97, 94, 92), (47, 48, 96, 97), (92, 94, 95, 93), (116, 112, 286, 287), (111, 114, 102, 295, 292), (122, 101, 100, 103, 102, 114, 104, 106, 107, 120, 119, 117, 123), (291, 123, 116, 287), (293, 115, 111, 292), (295, 294, 292), (293, 286, 112, 115), (122, 289, 288, 101), (101, 288, 290, 100), (296, 295, 102, 103), (118, 105, 104, 114, 111, 115, 112, 116, 123, 117), (296, 103, 100, 290), (113, 98, 122, 123), (98, 108, 289, 122), (109, 113, 123, 291), (108, 109, 291, 289), (130, 129, 126, 127, 151), (217, 218, 219, 216), (279, 204, 200, 280), (273, 275, 281, 284), (182, 188, 185, 173), (189, 188, 190, 191), (230, 235, 207, 208), (207, 245, 225, 206, 208), (126, 169, 246, 245), (171, 143, 148, 172), (135, 136, 140, 141), (212, 226, 214, 213), (222, 223, 224, 227, 220, 221), (206, 209, 231, 233, 230), (147, 141, 146), (142, 146, 141), (227, 211, 247, 220), (199, 197, 201, 198), (238, 237, 231, 232), (151, 150, 130), (131, 152, 134), (153, 134, 152), (134, 153, 138), (249, 269, 266), (272, 217, 216, 278), (285, 248, 225, 245), (198, 201, 202, 203), (146, 228, 229), (193, 136, 137, 192), (200, 204, 197, 199), (260, 258, 237, 238), (254, 250, 242, 249), (258, 259, 236, 237), (159, 164, 160), (162, 175, 161), (173, 161, 175), (161, 173, 157), (183, 157, 173), (176, 160, 164, 181), (164, 159, 158, 163), (126, 245, 207, 127), (153, 152, 158, 159), (228, 219, 223), (128, 205, 126, 129), (262, 261, 255, 239), (230, 233, 236, 240), (181, 164, 163, 178), (165, 160, 176, 177), (195, 168, 165, 177, 179), (182, 173, 175, 174), (180, 178, 163, 183), (235, 230, 240, 241), (217, 272, 277, 270), (155, 153, 159, 160), (229, 228, 223), (187, 184, 185, 186), (241, 250, 175, 162), (273, 202, 201, 195, 179, 274, 263), (152, 131, 130, 150, 154), (257, 256, 258, 260), (205, 169, 126), (145, 170, 205), (169, 205, 170), (145, 205, 144), (144, 205, 128), (146, 142, 228), (270, 215, 213, 214), (209, 210, 226, 212), (235, 156, 127, 207), (183, 173, 185, 184, 190, 188, 182, 180), (129, 132, 148, 128), (130, 131, 132, 129), (163, 158, 157, 183), (278, 216, 219, 228, 142, 139, 196), (269, 268, 267, 252), (224, 223, 218), (219, 218, 223), (232, 213, 215, 271, 244, 243, 234), (208, 206, 230), (209, 212, 231), (232, 231, 212), (212, 213, 232), (162, 156, 235, 241), (156, 162, 161, 150), (191, 187, 186, 189), (247, 210, 225, 248), (150, 161, 157, 154), (239, 238, 232, 234), (238, 239, 260), (241, 240, 250), (242, 250, 240), (259, 242, 236), (240, 236, 242), (137, 136, 135, 138), (250, 254, 174, 175), (266, 269, 252, 253), (275, 283, 282, 281), (149, 246, 169, 170), (255, 257, 260, 239), (140, 139, 142, 141), (139, 140, 194, 196), (267, 251, 253, 252), (222, 145, 146, 229, 223), (149, 170, 145, 222), (206, 225, 210, 209), (186, 185, 188, 189), (274, 179, 177, 176, 181, 178, 180, 182, 174, 254, 249, 264, 256, 257, 255, 261), (276, 262, 243, 244), (158, 152, 154, 157), (215, 270, 277, 271), (172, 148, 132, 133), (283, 279, 280, 282), (259, 258, 256, 264), (247, 211, 226, 210), (227, 218, 214, 226, 211), (134, 133, 132, 131), (137, 138, 153, 155, 166, 167, 192), (265, 266, 253, 251), (140, 136, 193, 194), (218, 217, 270, 214), (237, 236, 233, 231), (133, 134, 138, 135), (218, 227, 224), (263, 274, 261, 262, 276), (268, 265, 251, 267), (273, 284, 203, 202), (150, 151, 127, 156), (246, 285, 245), (246, 149, 285), (222, 285, 149), (222, 221, 285), (285, 221, 248), (144, 128, 148, 143), (133, 135, 141, 147, 171, 172), (191, 190, 184, 187), (146, 145, 144, 143, 171, 147), (221, 220, 247, 248), (268, 269, 249, 242), (265, 268, 242, 259), (239, 234, 243, 262), (166, 165, 168, 167), (165, 166, 155, 160), (266, 265, 259, 264), (266, 264, 249), (168, 195, 201, 197, 167), (275, 273, 263), (276, 244, 283, 275, 263), (271, 277, 244), (283, 244, 277), (277, 272, 279, 283), (272, 278, 196, 194, 204, 279), (204, 194, 193, 197), (193, 192, 167, 197), (110, 287, 286), (124, 99, 288, 289), (99, 290, 288), (110, 125, 291, 287), (125, 124, 289, 291), (110, 293, 292), (121, 110, 292, 294), (99, 295, 296), (99, 296, 290), (99, 121, 294, 295), (110, 286, 293), (96, 98, 113, 97), (95, 108, 98, 96), (109, 108, 95, 94), (109, 94, 97, 113)])
_uv = me_frontcabin.uv_layers.new(name='UVMap')
_uv.uv.foreach_set('vector', [0.7052, 0.6923, 0.721, 0.7985, 0.5597, 0.7979, 0.4854, 0.7191, 0.5453, 0.9464, 0.4566, 0.9412, 0.4721, 0.8943, 0.5553, 0.8976, 0.1924, 0.4255, 0.1924, 0.4255, 0.1874, 0.4167, 0.1874, 0.4167, 0.8147, 0.9085, 0.4246, 0.7298, 0.4854, 0.7191, 0.5597, 0.7979, 0.2821, 0.9234, 0.3047, 0.8793, 0.2176, 0.8669, 0.188, 0.9092, 0.48, 0.8055, 0.4721, 0.8943, 0.5553, 0.8976, 0.5597, 0.7979, 0.1874, 0.184, 0.009232, 0.1904, 0.1025, 0.1913, 0.1746, 0.1887, 0.1651, 0.7652, 0.1271, 0.782, 0.2275, 0.8271, 0.1181, 0.8063, 0.2275, 0.8271, 0.1271, 0.782, 0.3787, 0.643, 0.3787, 0.643, 0.2279, 0.6828, 0.2279, 0.6828, 0.1081, 0.846, 0.1181, 0.8063, 0.05819, 0.8379, 0.2279, 0.6828, 0.1418, 0.71, 0.1418, 0.71, 0.2279, 0.6828, 0.06587, 0.7951, 0.05819, 0.8379, 0.1181, 0.8063, 0.1181, 0.8063, 0.1271, 0.782, 0.06587, 0.7951, 0.08653, 0.7541, 0.06587, 0.7951, 0.1271, 0.782, 0.06587, 0.7951, 0.08653, 0.7541, 0.02606, 0.786, 0.5636, 0.0273, 0.6421, 0.1797, 0.6421, 0.1797, 0.5636, 0.0273, 0.08653, 0.7541, 0.1418, 0.71, 0.05758, 0.7269, 0.05758, 0.7269, 0.02606, 0.786, 0.08653, 0.7541, 0.5366, 0.9842, 0.4416, 0.9775, 0.4566, 0.9412, 0.5453, 0.9464, 0.2583, 0.7642, 0.1651, 0.7652, 0.1418, 0.71, 0.2279, 0.6828, 0.2279, 0.6828, 0.2583, 0.7642, 0.3787, 0.643, 0.4202, 0.7286, 0.3787, 0.643, 0.2583, 0.7642, 0.4416, 0.9775, 0.4566, 0.9412, 0.2821, 0.9234, 0.2592, 0.9564, 0.1021, 0.8854, 0.05578, 0.8802, 0.07287, 0.9165, 0.1021, 0.8854, 0.07287, 0.9165, 0.188, 0.9092, 0.1577, 0.9386, 0.188, 0.9092, 0.07287, 0.9165, 0.1874, 0.4167, 0.1924, 0.4255, 0.1924, 0.1887, 0.1874, 0.184, 0.05578, 0.8802, 0.05819, 0.8379, 0.1081, 0.846, 0.1021, 0.8854, 0.5636, 0.0273, 0.5636, 0.0273, 0.4325, 0.008641, 0.5636, 0.00864, 0.7188, 0.9007, 0.5553, 0.8976, 0.5597, 0.7979, 0.721, 0.7985, 0.6421, 0.1797, 0.5636, 0.0273, 0.6468, 0.02745, 0.8147, 0.9085, 0.8467, 0.7086, 0.9467, 0.6494, 0.9408, 0.8422, 0.4566, 0.9412, 0.2821, 0.9234, 0.3047, 0.8793, 0.4721, 0.8943, 0.7052, 0.6923, 0.4854, 0.7191, 0.5597, 0.7979, 0.721, 0.7985, 0.3172, 0.8236, 0.3047, 0.8793, 0.4721, 0.8943, 0.8147, 0.9085, 0.5282, 0.4821, 0.5282, 0.4821, 0.4742, 0.5338, 0.4742, 0.5338, 0.2583, 0.7642, 0.2279, 0.6828, 0.1418, 0.71, 0.1651, 0.7652, 0.1396, 0.6464, 0.1396, 0.6464, 0.2806, 0.5806, 0.3916, 0.4636, 0.3916, 0.3106, 0.3512, 0.2443, 0.3055, 0.2052, 0.1924, 0.1887, 0.1924, 0.4255, 0.1924, 0.4255, 0.1924, 0.1887, 0.3055, 0.2052, 0.3512, 0.2443, 0.3916, 0.3106, 0.3916, 0.4636, 0.2806, 0.5806, 0.05578, 0.8802, 0.05578, 0.8802, 0.05819, 0.8379, 0.05819, 0.8379, 0.8467, 0.7086, 0.48, 0.8055, 0.4721, 0.8943, 0.3047, 0.8793, 0.7108, 0.9532, 0.7188, 0.9007, 0.5553, 0.8976, 0.5453, 0.9464, 0.1924, 0.1887, 0.1924, 0.4255, 0.1874, 0.4167, 0.1874, 0.184, 0.08653, 0.7541, 0.1418, 0.71, 0.1651, 0.7652, 0.1271, 0.782, 0.1418, 0.71, 0.05758, 0.7269, 0.1418, 0.71, 0.07287, 0.9165, 0.05578, 0.8802, 0.05578, 0.8802, 0.07287, 0.9165, 0.9926, 0.238, 0.7916, 0.5181, 0.7597, 0.5508, 0.7549, 0.2507, 0.462, 0.627, 0.462, 0.627, 0.6798, 0.5922, 0.6798, 0.5922, 0.1651, 0.7652, 0.9467, 0.6494, 0.3172, 0.8236, 0.2275, 0.8271, 0.6421, 0.1797, 0.6421, 0.1797, 0.6289, 0.259, 0.5757, 0.4102, 0.5282, 0.4821, 0.5282, 0.4821, 0.5757, 0.4102, 0.6289, 0.259, 0.48, 0.8055, 0.5597, 0.7979, 0.4854, 0.7191, 0.9408, 0.8422, 0.7045, 0.9923, 0.5366, 0.9842, 0.5453, 0.9464, 0.7108, 0.9532, 0.5453, 0.9464, 0.5553, 0.8976, 0.4721, 0.8943, 0.4566, 0.9412, 0.4416, 0.9775, 0.2592, 0.9564, 0.2821, 0.9234, 0.4566, 0.9412, 0.7188, 0.9007, 0.721, 0.7985, 0.5597, 0.7979, 0.5553, 0.8976, 0.1081, 0.846, 0.2176, 0.8669, 0.2275, 0.8271, 0.1181, 0.8063, 0.1181, 0.8063, 0.1271, 0.782, 0.2275, 0.8271, 0.1651, 0.7652, 0.2275, 0.8271, 0.1271, 0.782, 0.188, 0.9092, 0.2176, 0.8669, 0.1081, 0.846, 0.1021, 0.8854, 0.1081, 0.846, 0.05819, 0.8379, 0.1181, 0.8063, 0.05578, 0.8802, 0.1021, 0.8854, 0.1081, 0.846, 0.05819, 0.8379, 0.06587, 0.7951, 0.1181, 0.8063, 0.05819, 0.8379, 0.1181, 0.8063, 0.06587, 0.7951, 0.1271, 0.782, 0.08653, 0.7541, 0.1271, 0.782, 0.1651, 0.7652, 0.1418, 0.71, 0.08653, 0.7541, 0.1271, 0.782, 0.06587, 0.7951, 0.7108, 0.9532, 0.5453, 0.9464, 0.5553, 0.8976, 0.7188, 0.9007, 0.06587, 0.7951, 0.02606, 0.786, 0.08653, 0.7541, 0.08653, 0.7541, 0.05758, 0.7269, 0.1418, 0.71, 0.05758, 0.7269, 0.08653, 0.7541, 0.02606, 0.786, 0.4854, 0.7191, 0.462, 0.627, 0.6798, 0.5922, 0.7052, 0.6923, 0.2279, 0.6828, 0.3787, 0.643, 0.2583, 0.7642, 0.4202, 0.7286, 0.2583, 0.7642, 0.3787, 0.643, 0.4854, 0.7191, 0.7052, 0.6923, 0.6798, 0.5922, 0.462, 0.627, 0.2592, 0.9564, 0.1577, 0.9386, 0.188, 0.9092, 0.2821, 0.9234, 0.1021, 0.8854, 0.07287, 0.9165, 0.05578, 0.8802, 0.1021, 0.8854, 0.188, 0.9092, 0.07287, 0.9165, 0.1577, 0.9386, 0.07287, 0.9165, 0.188, 0.9092, 0.2583, 0.7642, 0.1651, 0.7652, 0.2275, 0.8271, 0.8467, 0.7086, 0.9408, 0.8422, 0.9467, 0.6494, 0.8467, 0.7086, 0.8147, 0.9085, 0.462, 0.627, 0.462, 0.627, 0.3787, 0.643, 0.3787, 0.643, 0.5636, 0.0273, 0.6421, 0.1797, 0.6468, 0.02745, 0.7045, 0.9923, 0.7108, 0.9532, 0.5453, 0.9464, 0.5366, 0.9842, 0.5366, 0.9842, 0.5453, 0.9464, 0.4566, 0.9412, 0.4416, 0.9775, 0.2275, 0.8271, 0.2176, 0.8669, 0.3047, 0.8793, 0.3172, 0.8236, 0.05819, 0.8379, 0.05819, 0.8379, 0.06587, 0.7951, 0.02606, 0.786, 0.06587, 0.7951, 0.2176, 0.8669, 0.3047, 0.8793, 0.2821, 0.9234, 0.188, 0.9092, 0.1081, 0.846, 0.1181, 0.8063, 0.2275, 0.8271, 0.2176, 0.8669, 0.2275, 0.8271, 0.3172, 0.8236, 0.3047, 0.8793, 0.2176, 0.8669, 0.9943, 0.5542, 0.9926, 0.238, 0.7549, 0.2507, 0.7597, 0.5508, 0.1081, 0.846, 0.2176, 0.8669, 0.188, 0.9092, 0.1021, 0.8854, 0.4566, 0.9412, 0.4721, 0.8943, 0.3047, 0.8793, 0.2821, 0.9234, 0.48, 0.8055, 0.5597, 0.7979, 0.5553, 0.8976, 0.4721, 0.8943, 0.2592, 0.9564, 0.2821, 0.9234, 0.188, 0.9092, 0.1577, 0.9386, 0.1746, 0.1887, 0.1746, 0.4138, 0.1874, 0.4167, 0.1874, 0.184, 0.1746, 0.4138, 0.1746, 0.4138, 0.1874, 0.4167, 0.1874, 0.4167, 0.1746, 0.4138, 0.1746, 0.1887, 0.1874, 0.184, 0.1874, 0.4167, 0.1746, 0.1887, 0.1025, 0.1913, 0.1025, 0.1913, 0.1746, 0.1887, 0.1746, 0.4138, 0.1746, 0.1887, 0.1746, 0.1887, 0.1746, 0.4138, 0.1746, 0.4138, 0.1746, 0.1887, 0.1746, 0.4138, 0.1746, 0.4138, 0.1746, 0.4138, 0.1746, 0.1887, 0.1746, 0.4138, 0.1746, 0.4138, 0.1746, 0.4138, 0.1746, 0.4138, 0.1746, 0.1887, 0.1746, 0.4138, 0.1746, 0.4138, 0.1746, 0.1887, 0.4048, 0.3431, 0.4048, 0.3885, 0.9921, 0.3885, 0.992, 0.3431, 0.4048, 0.4808, 0.4048, 0.5531, 0.4048, 0.4808, 0.3731, 0.5566, 0.6068, 0.4808, 0.01338, 0.5587, 0.106, 0.9156, 0.1411, 0.9515, 0.1875, 0.9751, 0.2374, 0.9812, 0.3174, 0.9812, 0.2155, 0.8374, 0.2155, 0.6176, 0.2478, 0.5852, 0.2478, 0.5852, 0.2155, 0.6176, 0.2155, 0.8374, 0.01338, 0.5587, 0.992, 0.01015, 0.4048, 0.01017, 0.4048, 0.3431, 0.992, 0.3431, 0.6374, 0.4355, 0.4048, 0.4355, 0.4048, 0.4808, 0.6068, 0.4808, 0.9921, 0.4808, 0.892, 0.5215, 0.7919, 0.5622, 0.9921, 0.4355, 0.9921, 0.3885, 0.4048, 0.3885, 0.4048, 0.4355, 0.4048, 0.01017, 0.992, 0.01015, 0.992, 0.3431, 0.4048, 0.3431, 0.4048, 0.3431, 0.992, 0.3431, 0.9921, 0.3885, 0.4048, 0.3885, 0.6374, 0.4355, 0.6068, 0.4808, 0.4048, 0.4808, 0.4048, 0.4355, 0.2478, 0.8699, 0.2478, 0.8699, 0.2155, 0.8374, 0.3174, 0.9812, 0.2374, 0.9812, 0.1875, 0.9751, 0.1411, 0.9515, 0.106, 0.9156, 0.01338, 0.5587, 0.2155, 0.8374, 0.6374, 0.4355, 0.4048, 0.4355, 0.4048, 0.3885, 0.9921, 0.3885, 0.1191, 0.244, 0.1191, 0.244, 0.1191, 0.09811, 0.1191, 0.09811, 0.1191, 0.244, 0.1191, 0.3986, 0.1191, 0.5445, 0.1191, 0.09811, 0.1191, 0.3986, 0.1191, 0.244, 0.1191, 0.09811, 0.1191, 0.5445, 0.1191, 0.3986, 0.1191, 0.3986, 0.1191, 0.5445, 0.1191, 0.5445, 0.3505, 0.3599, 0.474, 0.4458, 0.03822, 0.5575, 0.4801, 0.3403, 0.4973, 0.2988, 0.1622, 0.8397, 0.392, 0.8032, 0.07278, 0.7238, 0.08995, 0.8405, 0.1839, 0.2536, 0.1839, 0.2536, 0.1894, 0.2436, 0.1894, 0.2436, 0.2008, 0.02417, 0.1749, 0.05242, 0.1855, 0.0571, 0.2055, 0.03458, 0.6426, 0.4668, 0.6572, 0.4758, 0.6572, 0.764, 0.6571, 0.7732, 0.2363, 0.6036, 0.2063, 0.6549, 0.3231, 0.6438, 0.2839, 0.5991, 0.6139, 0.3308, 0.6114, 0.3381, 0.4964, 0.3054, 0.4973, 0.2988, 0.4801, 0.3403, 0.5653, 0.4464, 0.474, 0.4458, 0.3486, 0.3517, 0.4973, 0.2988, 0.03822, 0.5575, 0.03765, 0.5295, 0.03765, 0.5295, 0.03822, 0.5575, 0.1579, 0.6739, 0.14, 0.5929, 0.1684, 0.5423, 0.1949, 0.6367, 0.218, 0.7103, 0.2384, 0.9245, 0.1699, 0.8312, 0.392, 0.8032, 0.3439, 0.5756, 0.4789, 0.5869, 0.4666, 0.6382, 0.3346, 0.6293, 0.05236, 0.5785, 0.0751, 0.6762, 0.1574, 0.6746, 0.4614, 0.7882, 0.1358, 0.5774, 0.1012, 0.5394, 0.5467, 0.2212, 0.5767, 0.2076, 0.6716, 0.239, 0.6432, 0.2609, 0.6027, 0.3267, 0.1574, 0.6746, 0.1536, 0.7143, 0.0751, 0.6762, 0.07278, 0.7238, 0.0751, 0.6762, 0.1536, 0.7143, 0.1579, 0.6739, 0.1949, 0.6367, 0.1684, 0.5423, 0.14, 0.5929, 0.1696, 0.2215, 0.1593, 0.2252, 0.1749, 0.05242, 0.1855, 0.0571, 0.7122, 0.2279, 0.6753, 0.2408, 0.6737, 0.2396, 0.7107, 0.2266, 0.4973, 0.2988, 0.6027, 0.3267, 0.5467, 0.2212, 0.5767, 0.2076, 0.661, 0.234, 0.7044, 0.1845, 0.7098, 0.2187, 0.7044, 0.1845, 0.661, 0.234, 0.7044, 0.1845, 0.7098, 0.2187, 0.7558, 0.1744, 0.6426, 0.7161, 0.2063, 0.6549, 0.3231, 0.6438, 0.1608, 0.9921, 0.1622, 0.8397, 0.08013, 0.8315, 0.07867, 0.9915, 0.05594, 0.5328, 0.4873, 0.4456, 0.474, 0.4458, 0.03822, 0.5575, 0.1855, 0.0571, 0.1749, 0.05242, 0.2008, 0.02417, 0.2055, 0.03458, 0.4597, 0.4083, 0.4577, 0.4266, 0.4239, 0.3762, 0.2447, 0.9901, 0.2453, 0.931, 0.3672, 0.9055, 0.3665, 0.9845, 0.1894, 0.2436, 0.1839, 0.2536, 0.1593, 0.2252, 0.1696, 0.2215, 0.701, 0.2469, 0.675, 0.2626, 0.6754, 0.2435, 0.7114, 0.2303, 0.5941, 0.46, 0.5941, 0.9869, 0.6426, 0.9737, 0.6426, 0.4668, 0.675, 0.2626, 0.6641, 0.2807, 0.653, 0.2703, 0.6754, 0.2435, 0.7114, 0.2303, 0.701, 0.2469, 0.7393, 0.2252, 0.6179, 0.3409, 0.6248, 0.3446, 0.6231, 0.3374, 0.6338, 0.3397, 0.6231, 0.3374, 0.6248, 0.3446, 0.6231, 0.3374, 0.6338, 0.3397, 0.653, 0.2703, 0.6641, 0.2807, 0.653, 0.2703, 0.6338, 0.3397, 0.6443, 0.004936, 0.644, 0.1528, 0.5695, 0.1562, 0.5699, 0.00477, 0.701, 0.2469, 0.7114, 0.2303, 0.6754, 0.2435, 0.675, 0.2626, 0.5653, 0.4464, 0.5653, 0.4464, 0.4801, 0.3403, 0.4801, 0.3403, 0.7107, 0.2266, 0.6737, 0.2396, 0.6753, 0.2408, 0.7122, 0.2279, 0.4577, 0.4266, 0.5077, 0.3904, 0.4597, 0.4083, 0.4873, 0.4456, 0.05594, 0.5328, 0.03822, 0.5575, 0.474, 0.4458, 0.9025, 0.1537, 0.9029, 0.005823, 0.6443, 0.004936, 0.644, 0.1528, 0.617, 0.3325, 0.6469, 0.2637, 0.6501, 0.2667, 0.6197, 0.3349, 0.5699, 0.00477, 0.5695, 0.1562, 0.5151, 0.1784, 0.5155, 0.004648, 0.9025, 0.1537, 0.644, 0.1528, 0.6443, 0.004936, 0.9029, 0.005823, 0.9962, 0.06864, 0.996, 0.1539, 0.9025, 0.1537, 0.9029, 0.005823, 0.9963, 0.006028, 0.6426, 0.7161, 0.6426, 0.9737, 0.5941, 0.9869, 0.5941, 0.46, 0.4673, 0.00454, 0.5155, 0.004648, 0.5151, 0.1784, 0.4669, 0.1783, 0.6126, 0.3389, 0.617, 0.3325, 0.6197, 0.3349, 0.6144, 0.3399, 0.1622, 0.8397, 0.1608, 0.9921, 0.2447, 0.9901, 0.2384, 0.9245, 0.7361, 0.2201, 0.7107, 0.2266, 0.7122, 0.2279, 0.7375, 0.2231, 0.4239, 0.3762, 0.4577, 0.4266, 0.4417, 0.3807, 0.2849, 0.5551, 0.3264, 0.5053, 0.1768, 0.5196, 0.2271, 0.5607, 0.6179, 0.3409, 0.6248, 0.3446, 0.6248, 0.3446, 0.6179, 0.3409, 0.2008, 0.02417, 0.2008, 0.02417, 0.1749, 0.05242, 0.05785, 0.0515, 0.05809, 0.003944, 0.05809, 0.003944, 0.05785, 0.0515, 0.661, 0.234, 0.5767, 0.2076, 0.5467, 0.2212, 0.6139, 0.3308, 0.6432, 0.2609, 0.5699, 0.00477, 0.5155, 0.004648, 0.5151, 0.1784, 0.5695, 0.1562, 0.05594, 0.5328, 0.03765, 0.5295, 0.03822, 0.5575, 0.06516, 0.3022, 0.06102, 0.3797, 0.05594, 0.5328, 0.03765, 0.5295, 0.05594, 0.5328, 0.06102, 0.3797, 0.07931, 0.5327, 0.07506, 0.4689, 0.1012, 0.5394, 0.1012, 0.5394, 0.07506, 0.4689, 0.1355, 0.4969, 0.4888, 0.3865, 0.5077, 0.3904, 0.4577, 0.4266, 0.2453, 0.931, 0.3746, 0.8942, 0.3346, 0.6293, 0.4764, 0.6476, 0.3421, 0.3923, 0.46, 0.476, 0.4789, 0.5869, 0.7044, 0.1845, 0.6114, 0.3381, 0.6114, 0.3381, 0.4964, 0.3054, 0.4964, 0.3054, 0.9907, 0.9662, 0.9759, 0.7664, 0.6572, 0.764, 0.9761, 0.7571, 0.3231, 0.6438, 0.2063, 0.6549, 0.2186, 0.6564, 0.9907, 0.4593, 0.474, 0.4458, 0.46, 0.476, 0.4681, 0.4925, 0.4873, 0.4456, 0.3505, 0.3599, 0.3421, 0.3923, 0.46, 0.476, 0.474, 0.4458, 0.675, 0.2626, 0.6754, 0.2435, 0.653, 0.2703, 0.6641, 0.2807, 0.07867, 0.9915, 0.08013, 0.8315, 0.07278, 0.7238, 0.01535, 0.7211, 0.07278, 0.7238, 0.08013, 0.8315, 0.07867, 0.9915, 0.2063, 0.6549, 0.1768, 0.5196, 0.2271, 0.5607, 0.2363, 0.6036, 0.1574, 0.6746, 0.0751, 0.6762, 0.1536, 0.7143, 0.08056, 0.7153, 0.1536, 0.7143, 0.06964, 0.6712, 0.7098, 0.2187, 0.7558, 0.1744, 0.9025, 0.1605, 0.9641, 0.1604, 0.9642, 0.2038, 0.9034, 0.2045, 0.7355, 0.2173, 0.4973, 0.2988, 0.5467, 0.2212, 0.6027, 0.3267, 0.5767, 0.2076, 0.7044, 0.1845, 0.661, 0.234, 0.7098, 0.2187, 0.661, 0.234, 0.7044, 0.1845, 0.7044, 0.1845, 0.7558, 0.1744, 0.7098, 0.2187, 0.6144, 0.3399, 0.6126, 0.3389, 0.6126, 0.3389, 0.6144, 0.3399, 0.6126, 0.3389, 0.6144, 0.3399, 0.6197, 0.3349, 0.617, 0.3325, 0.2839, 0.5991, 0.2849, 0.5551, 0.2271, 0.5607, 0.2363, 0.6036, 0.4681, 0.4925, 0.46, 0.476, 0.474, 0.4458, 0.4873, 0.4456, 0.617, 0.3325, 0.6197, 0.3349, 0.6501, 0.2667, 0.6469, 0.2637, 0.7375, 0.2231, 0.7122, 0.2279, 0.7107, 0.2266, 0.7361, 0.2201, 0.7114, 0.2303, 0.7393, 0.2252, 0.701, 0.2469, 0.6179, 0.3409, 0.6231, 0.3374, 0.6248, 0.3446, 0.6338, 0.3397, 0.6248, 0.3446, 0.6231, 0.3374, 0.6641, 0.2807, 0.6338, 0.3397, 0.653, 0.2703, 0.6231, 0.3374, 0.653, 0.2703, 0.6338, 0.3397, 0.3672, 0.9055, 0.2384, 0.9245, 0.218, 0.7103, 0.7558, 0.1744, 0.5941, 0.9869, 0.5941, 0.46, 0.5941, 0.46, 0.5941, 0.9869, 0.3231, 0.6438, 0.2063, 0.6549, 0.2363, 0.6036, 0.2839, 0.5991, 0.1749, 0.05242, 0.1593, 0.2252, 0.1696, 0.2215, 0.1855, 0.0571, 0.05118, 0.3876, 0.03765, 0.5295, 0.03765, 0.5295, 0.06102, 0.3797, 0.6443, 0.004936, 0.5699, 0.00477, 0.5695, 0.1562, 0.644, 0.1528, 0.1622, 0.8397, 0.08013, 0.8315, 0.08056, 0.7153, 0.1536, 0.7143, 0.08995, 0.8405, 0.1622, 0.8397, 0.1608, 0.9921, 0.07867, 0.9915, 0.2271, 0.5607, 0.2849, 0.5551, 0.2839, 0.5991, 0.2363, 0.6036, 0.05236, 0.5785, 0.05236, 0.5785, 0.06964, 0.6712, 0.01746, 0.6687, 0.06964, 0.6712, 0.06102, 0.3797, 0.06102, 0.3797, 0.06516, 0.3022, 0.06516, 0.3022, 0.3505, 0.3599, 0.474, 0.4458, 0.46, 0.476, 0.3421, 0.3923, 0.2271, 0.5607, 0.1768, 0.5196, 0.2063, 0.6549, 0.2363, 0.6036, 0.4592, 0.003468, 0.4592, 0.003468, 0.4591, 0.06494, 0.4415, 0.2341, 0.4304, 0.2818, 0.4168, 0.3148, 0.3949, 0.3377, 0.3204, 0.3376, 0.3104, 0.3324, 0.3104, 0.3324, 0.3204, 0.3376, 0.3949, 0.3377, 0.4168, 0.3148, 0.4304, 0.2818, 0.4415, 0.2341, 0.4591, 0.06494, 0.996, 0.1539, 0.9025, 0.1537, 0.9034, 0.2045, 0.9642, 0.2038, 0.6753, 0.2408, 0.6737, 0.2396, 0.6469, 0.2637, 0.6501, 0.2667, 0.3672, 0.9055, 0.2453, 0.931, 0.2447, 0.9901, 0.3665, 0.9845, 0.4884, 0.5792, 0.4681, 0.4925, 0.46, 0.476, 0.4789, 0.5869, 0.1593, 0.2252, 0.1839, 0.2536, 0.1894, 0.2436, 0.1696, 0.2215, 0.4669, 0.1783, 0.5151, 0.1784, 0.5155, 0.004648, 0.4673, 0.00454, 0.1684, 0.5423, 0.1949, 0.6367, 0.4789, 0.5869, 0.46, 0.476, 0.4614, 0.7882, 0.1622, 0.7236, 0.4764, 0.6476, 0.4789, 0.5869, 0.4761, 0.6946, 0.3439, 0.5756, 0.4789, 0.5869, 0.46, 0.476, 0.3318, 0.3943, 0.9025, 0.1605, 0.7558, 0.1744, 0.7102, 0.2251, 0.7355, 0.2173, 0.9034, 0.2045, 0.9642, 0.2038, 0.9641, 0.1604, 0.3264, 0.5053, 0.3231, 0.6438, 0.2839, 0.5991, 0.2849, 0.5551, 0.1622, 0.8397, 0.2384, 0.9245, 0.2447, 0.9901, 0.1608, 0.9921, 0.1622, 0.7236, 0.1699, 0.8312, 0.2384, 0.9245, 0.4764, 0.6476, 0.6753, 0.2408, 0.6501, 0.2667, 0.6469, 0.2637, 0.6737, 0.2396, 0.4789, 0.5869, 0.3439, 0.5756, 0.3346, 0.6293, 0.4764, 0.6476, 0.4495, 0.7254, 0.4614, 0.7882, 0.4565, 0.7935, 0.9962, 0.06864, 0.9963, 0.006028, 0.9029, 0.005823, 0.9025, 0.1537, 0.996, 0.1539, 0.1768, 0.5196, 0.3264, 0.5053, 0.2849, 0.5551, 0.2271, 0.5607, 0.2008, 0.02417, 0.2055, 0.03458, 0.2055, 0.03458, 0.2008, 0.02417, 0.6027, 0.3267, 0.4973, 0.2988, 0.4964, 0.3054, 0.6114, 0.3381, 0.03765, 0.5295, 0.05594, 0.5328, 0.03822, 0.5575, 0.03765, 0.5295, 0.06102, 0.3797, 0.05594, 0.5328, 0.06516, 0.3022, 0.05594, 0.5328, 0.06102, 0.3797, 0.07931, 0.5327, 0.1012, 0.5394, 0.07506, 0.4689, 0.07506, 0.4689, 0.1012, 0.5394, 0.1355, 0.4969, 0.4089, 0.5553, 0.4131, 0.5755, 0.34, 0.5098, 0.3825, 0.4315, 0.4789, 0.5869, 0.218, 0.7103, 0.392, 0.8032, 0.4565, 0.7935, 0.4614, 0.7882, 0.4884, 0.5792, 0.2839, 0.5991, 0.3231, 0.6438, 0.3264, 0.5053, 0.2849, 0.5551, 0.06964, 0.6712, 0.07931, 0.5327, 0.3903, 0.4419, 0.14, 0.5929, 0.4614, 0.7882, 0.1574, 0.6746, 0.4557, 0.4831, 0.3825, 0.4315, 0.34, 0.5098, 0.4089, 0.5553, 0.1768, 0.5196, 0.2063, 0.6549, 0.6426, 0.7161, 0.6426, 0.9737, 0.3264, 0.5053, 0.1768, 0.5196, 0.6426, 0.9737, 0.6641, 0.2807, 0.644, 0.1528, 0.7355, 0.2173, 0.9034, 0.2045, 0.9025, 0.1537, 0.9034, 0.2045, 0.9025, 0.1537, 0.996, 0.1539, 0.9642, 0.2038, 0.9025, 0.1537, 0.9034, 0.2045, 0.7355, 0.2173, 0.644, 0.1528, 0.3231, 0.6438, 0.3264, 0.5053, 0.4669, 0.1783, 0.4673, 0.00454, 0.3231, 0.6438, 0.4673, 0.00454, 0.3204, 0.3376, 0.996, 0.1539, 0.9962, 0.06864, 0.1749, 0.05242, 0.1593, 0.2252, 0.9642, 0.2038, 0.1749, 0.05242, 0.2008, 0.02417, 0.05785, 0.0515, 0.996, 0.1539, 0.9642, 0.2038, 0.1593, 0.2252, 0.1749, 0.05242, 0.9962, 0.06864, 0.3665, 0.9845, 0.2447, 0.9901, 0.9642, 0.2038, 0.1593, 0.2252, 0.9642, 0.2038, 0.2447, 0.9901, 0.2447, 0.9901, 0.1608, 0.9921, 0.1839, 0.2536, 0.1593, 0.2252, 0.1608, 0.9921, 0.07867, 0.9915, 0.07867, 0.9915, 0.1608, 0.9921, 0.1839, 0.2536, 0.1839, 0.2536, 0.1839, 0.2536, 0.1608, 0.9921, 0.2447, 0.9901, 0.1593, 0.2252, 0.2447, 0.9901, 0.9641, 0.1604, 0.9642, 0.2038, 0.1593, 0.2252, 0.1124, 0.9043, 0.1063, 0.9149, 0.1415, 0.9508, 0.01989, 0.5787, 0.1124, 0.9043, 0.1063, 0.9149, 0.0137, 0.5579, 0.1406, 0.9339, 0.1415, 0.9508, 0.1063, 0.9149, 0.1124, 0.9043, 0.01989, 0.5787, 0.0137, 0.5579, 0.1063, 0.9149, 0.01989, 0.5787, 0.01989, 0.5787, 0.0137, 0.5579, 0.0137, 0.5579, 0.1796, 0.9542, 0.1878, 0.9744, 0.2377, 0.9805, 0.2759, 0.9597, 0.2206, 0.9597, 0.2377, 0.9805, 0.3177, 0.9805, 0.2206, 0.9597, 0.2377, 0.9805, 0.1878, 0.9744, 0.1796, 0.9542, 0.1878, 0.9744, 0.1415, 0.9508, 0.2206, 0.9597, 0.2759, 0.9597, 0.3177, 0.9805, 0.2377, 0.9805, 0.1406, 0.9339, 0.1415, 0.9508, 0.1878, 0.9744, 0.1746, 0.4138, 0.1191, 0.244, 0.1191, 0.244, 0.1746, 0.4138, 0.1746, 0.4138, 0.1191, 0.3986, 0.1191, 0.244, 0.1746, 0.4138, 0.1191, 0.3986, 0.1191, 0.3986, 0.1746, 0.4138, 0.1746, 0.4138, 0.1191, 0.3986, 0.1746, 0.4138, 0.1746, 0.4138, 0.1191, 0.244])
me_frontcabin.use_remesh_fix_poles = True
me_frontcabin.use_remesh_preserve_attributes = False
me_frontcabin.update()
me_frontcabin.normals_split_custom_set([tuple(v) for v in zip(*[iter([-0.5593, 0.008019, -0.8289, -0.9289, 0.01703, -0.3699, -0.9239, 0.08871, -0.3723, -0.6492, 0.0975, -0.7544, -0.7712, 0.07563, 0.632, -0.7588, 0.1952, 0.6214, -0.9369, 0.2378, 0.2561, -0.9605, 0.09326, 0.2622, -0.01064, -0.1568, -0.9876, 0.01064, -0.1568, -0.9876, 0.01069, -0.1565, -0.9876, -0.01073, -0.1564, -0.9876, -0.901, 0.2936, -0.3192, -0.622, 0.3236, -0.713, -0.6492, 0.0975, -0.7544, -0.9239, 0.08866, -0.3723, 0.7217, 0.3588, 0.592, 0.8728, 0.4248, 0.2405, 0.7685, 0.6026, 0.215, 0.6483, 0.5248, 0.5517, 0.9244, 0.243, -0.2941, 0.9369, 0.2378, 0.2561, 0.9605, 0.09327, 0.2622, 0.9239, 0.08875, -0.3723, 0.0, -1.0, -1.077e-05, 0.0, -1.0, -1.077e-05, 0.0, -1.0, -1.077e-05, 0.0, -1.0, -1.077e-05, 0.6123, 0.6452, -0.4569, 0.579, 0.7672, -0.276, 0.7753, 0.6182, -0.1292, 0.6089, 0.7926, -0.03063, 0.7753, 0.6182, -0.1292, 0.5789, 0.7672, -0.276, 0.1775, 0.2484, -0.9522, -0.1775, 0.2484, -0.9523, -0.325, 0.3884, -0.8623, 0.325, 0.3884, -0.8623, 0.5605, 0.8069, 0.1867, 0.6089, 0.7926, -0.03065, 0.2157, 0.9425, 0.2553, -0.325, 0.3884, -0.8623, -0.2815, 0.6189, -0.7333, 0.2815, 0.6189, -0.7333, 0.325, 0.3884, -0.8623, 0.2491, 0.9675, -0.04296, 0.2157, 0.9425, 0.2553, 0.6089, 0.7926, -0.03063, 0.6089, 0.7926, -0.03063, 0.579, 0.7672, -0.276, 0.2491, 0.9675, -0.04297, 0.2922, 0.8686, -0.4001, 0.2491, 0.9675, -0.04297, 0.579, 0.7672, -0.276, 0.2491, 0.9675, -0.04296, 0.2922, 0.8686, -0.4001, -1.096e-05, 0.9991, -0.04253, 0.04161, 0.04488, 0.9981, 0.03071, 0.03721, 0.9988, -0.03073, 0.03717, 0.9988, -0.04161, 0.04488, 0.9981, 0.2922, 0.8686, -0.4001, 0.2815, 0.6189, -0.7333, 1.053e-05, 0.8655, -0.5008, -4.97e-06, 0.8655, -0.5009, -1.029e-05, 0.9991, -0.04251, 0.2922, 0.8687, -0.4001, -0.6641, 0.06732, 0.7446, -0.6552, 0.1762, 0.7346, -0.7588, 0.1952, 0.6214, -0.7712, 0.07563, 0.632, -0.6601, 0.5103, -0.5512, -0.6123, 0.6452, -0.4569, -0.2815, 0.6189, -0.7333, -0.325, 0.3884, -0.8623, 0.325, 0.3884, -0.8623, 0.6601, 0.5103, -0.5512, 0.1775, 0.2484, -0.9523, 0.622, 0.3236, -0.713, 0.1776, 0.2484, -0.9522, 0.6601, 0.5103, -0.5512, 0.6552, 0.1762, 0.7346, 0.7588, 0.1952, 0.6214, 0.7217, 0.3589, 0.592, 0.6274, 0.334, 0.7034, 0.4901, 0.692, 0.5301, 0.1468, 0.8414, 0.5201, 0.2591, 0.7016, 0.6637, 0.4901, 0.692, 0.53, 0.2591, 0.7016, 0.6637, 0.6483, 0.5248, 0.5517, 0.5583, 0.5445, 0.626, 0.6483, 0.5248, 0.5517, 0.2592, 0.7017, 0.6637, 1.0, 0.0003431, 3.254e-07, 1.0, 0.0003431, 3.254e-07, 1.0, 0.0003431, 3.254e-07, 1.0, 0.0003431, 3.254e-07, -0.1469, 0.8414, 0.5201, -0.2156, 0.9425, 0.2553, -0.5604, 0.8069, 0.1867, -0.4901, 0.692, 0.53, 0.04158, 0.04488, 0.9981, -0.04158, 0.04488, 0.9981, -3.236e-07, 0.0, 1.0, -3.236e-07, 0.0, 1.0, -0.9639, 0.02962, 0.2645, -0.9605, 0.09326, 0.2622, -0.9239, 0.08868, -0.3723, -0.9289, 0.01706, -0.3699, 0.03075, 0.03719, 0.9988, 0.04159, 0.04489, 0.9981, 0.1797, 0.005523, 0.9837, -0.899, 0.09598, -0.4273, -0.6809, 0.6111, -0.4038, -0.6401, 0.5584, -0.5277, -0.7726, 0.2711, -0.5741, -0.7588, 0.1952, 0.6214, -0.7217, 0.3589, 0.592, -0.8728, 0.4248, 0.2405, -0.9369, 0.2378, 0.2561, 0.5593, 0.008024, -0.8289, 0.6492, 0.09749, -0.7544, 0.9239, 0.0887, -0.3723, 0.9289, 0.01707, -0.3699, 0.8619, 0.49, -0.1306, 0.8728, 0.4248, 0.2405, 0.9369, 0.2378, 0.2561, 0.901, 0.2936, -0.3192, 4.659e-06, 0.03054, 0.9995, -1.408e-06, 0.03054, 0.9995, -2.959e-07, 0.1163, 0.9932, -2.959e-07, 0.1163, 0.9932, 0.6601, 0.5103, -0.5512, 0.325, 0.3884, -0.8623, 0.2815, 0.6189, -0.7333, 0.6123, 0.6452, -0.4569, 1.13e-09, -1.0, -0.003641, 1.13e-09, -1.0, -0.003641, -0.0005206, -1.0, -0.007062, -0.002262, -1.0, -0.004019, 1.898e-08, -1.0, 3.254e-06, -0.001881, -1.0, -0.001037, -0.004025, -1.0, -0.004523, -0.002056, -1.0, -0.0007987, 1.13e-09, -1.0, -0.003641, 1.13e-09, -1.0, -0.003641, 0.002508, -1.0, -0.0006642, 0.004025, -1.0, -0.004523, 0.00208, -1.0, -0.0007074, 4.026e-10, -1.0, 3.254e-06, 0.002497, -1.0, -0.004062, 0.0004554, -1.0, -0.006925, -0.1468, 0.8414, 0.5201, 0.1468, 0.8414, 0.5201, 0.2156, 0.9425, 0.2553, -0.2156, 0.9425, 0.2553, -0.8845, 0.4418, -0.1499, -0.9244, 0.243, -0.2941, -0.9369, 0.2378, 0.2561, -0.8728, 0.4248, 0.2405, 0.7719, 0.02373, 0.6353, 0.9639, 0.02962, 0.2646, 0.9605, 0.09327, 0.2622, 0.7712, 0.07562, 0.632, -1.0, 0.0003431, -3.252e-07, -1.0, 0.0003431, -3.252e-07, -1.0, 0.0003431, -3.252e-07, -1.0, 0.0003431, -3.252e-07, -0.2922, 0.8686, -0.4001, -0.2815, 0.6189, -0.7333, -0.6124, 0.6452, -0.4569, -0.5789, 0.7672, -0.276, -0.2815, 0.6189, -0.7333, 5.037e-06, 0.8655, -0.5008, 0.2815, 0.6181, -0.734, 0.2591, 0.7017, 0.6637, 0.1469, 0.8414, 0.5201, -0.1468, 0.8414, 0.5201, -0.2591, 0.7017, 0.6637, 0.3805, 0.1782, -0.9074, 0.405, 0.1819, -0.8961, 0.4045, 0.1554, -0.9012, 0.4064, 0.1851, -0.8947, -0.1484, 0.05578, -0.9874, 0.1484, 0.05578, -0.9874, 0.2091, 0.02254, -0.9776, -0.2091, 0.02037, -0.9777, -0.6123, 0.6452, -0.4569, -0.6863, 0.5133, -0.5153, -0.8619, 0.49, -0.1306, -0.7753, 0.6182, -0.1292, -0.03073, 0.0372, 0.9988, 0.03073, 0.03721, 0.9988, -4.19e-07, 9.573e-08, 1.0, -4.19e-07, 9.573e-08, 1.0, -2.031e-06, 0.03058, 0.9995, -7.758e-07, 0.03053, 0.9995, -4.19e-07, 9.573e-08, 1.0, -4.19e-07, 9.573e-08, 1.0, 0.9244, 0.243, -0.2941, 0.9239, 0.08871, -0.3723, 0.6492, 0.0975, -0.7544, 0.6781, 0.3272, -0.6581, -0.6655, 0.02045, 0.7461, -0.6641, 0.06729, 0.7446, -0.7712, 0.07563, 0.6321, -0.7719, 0.02373, 0.6353, 0.7712, 0.07564, 0.632, 0.9605, 0.09326, 0.2622, 0.9369, 0.2378, 0.2561, 0.7588, 0.1952, 0.6214, -0.6552, 0.1762, 0.7346, -0.6274, 0.334, 0.7034, -0.7217, 0.3589, 0.592, -0.7588, 0.1952, 0.6214, 0.9639, 0.02962, 0.2645, 0.9289, 0.01706, -0.3699, 0.9239, 0.0887, -0.3723, 0.9605, 0.09325, 0.2622, 0.5605, 0.8069, 0.1867, 0.7685, 0.6026, 0.215, 0.7753, 0.6182, -0.1292, 0.6089, 0.7927, -0.03063, -0.6089, 0.7926, -0.03064, -0.5789, 0.7672, -0.276, -0.7753, 0.6182, -0.1292, -0.6123, 0.6452, -0.4569, -0.7753, 0.6182, -0.1292, -0.579, 0.7672, -0.276, 0.6483, 0.5248, 0.5516, 0.7685, 0.6026, 0.215, 0.5605, 0.8069, 0.1867, 0.4901, 0.692, 0.5301, -0.5605, 0.8069, 0.1867, -0.2156, 0.9425, 0.2553, -0.6089, 0.7926, -0.03064, 0.1469, 0.8414, 0.5201, 0.4901, 0.692, 0.5301, 0.5604, 0.8069, 0.1867, 0.2156, 0.9425, 0.2553, -0.2491, 0.9675, -0.04297, -0.6089, 0.7926, -0.03063, -0.2156, 0.9425, 0.2553, -0.6089, 0.7926, -0.03063, -0.2491, 0.9675, -0.04297, -0.579, 0.7672, -0.276, 0.2922, 0.8686, -0.4001, 0.579, 0.7672, -0.276, 0.6124, 0.6452, -0.4569, 0.2814, 0.6189, -0.7333, -0.2922, 0.8686, -0.4001, -0.579, 0.7672, -0.276, -0.2491, 0.9675, -0.04298, -0.7719, 0.02372, 0.6353, -0.7712, 0.07563, 0.632, -0.9605, 0.09327, 0.2622, -0.9639, 0.02962, 0.2646, -0.2491, 0.9675, -0.04296, 1.658e-05, 0.9991, -0.04253, -0.2923, 0.8686, -0.4001, -0.2922, 0.8686, -0.4001, -1.564e-05, 0.8655, -0.5008, -0.2815, 0.6189, -0.7333, 1.96e-05, 0.8655, -0.5009, -0.2922, 0.8686, -0.4001, -5.513e-06, 0.9991, -0.04256, -0.6492, 0.09751, -0.7544, -0.1484, 0.05578, -0.9874, -0.2091, 0.02039, -0.9777, -0.5593, 0.008022, -0.8289, -0.325, 0.3884, -0.8623, -0.1775, 0.2483, -0.9523, -0.6601, 0.5103, -0.5512, -0.622, 0.3236, -0.713, -0.6601, 0.5104, -0.5512, -0.1776, 0.2484, -0.9522, 0.6492, 0.0975, -0.7544, 0.5593, 0.008028, -0.8289, 0.2091, 0.02039, -0.9777, 0.1484, 0.05579, -0.9874, -0.6274, 0.334, 0.7034, -0.5583, 0.5445, 0.626, -0.6483, 0.5248, 0.5517, -0.7217, 0.3588, 0.592, -0.4901, 0.692, 0.5301, -0.2591, 0.7016, 0.6637, -0.1468, 0.8414, 0.5201, -0.4901, 0.692, 0.53, -0.6483, 0.5248, 0.5517, -0.2591, 0.7016, 0.6637, -0.5583, 0.5445, 0.626, -0.2592, 0.7017, 0.6637, -0.6483, 0.5248, 0.5517, 0.6601, 0.5103, -0.5512, 0.6124, 0.6452, -0.4569, 0.7753, 0.6182, -0.1292, 0.8838, 0.4439, -0.1476, 0.7726, 0.2711, -0.5741, 0.6561, 0.5873, -0.474, 0.838, 0.4503, -0.3082, 0.899, 0.09603, -0.4273, 0.1484, 0.0558, -0.9874, -0.1484, 0.05581, -0.9874, -0.1776, 0.2484, -0.9523, 0.1776, 0.2484, -0.9523, -0.04159, 0.04489, 0.9981, -0.03075, 0.03719, 0.9988, -0.1797, 0.005523, 0.9837, 0.6655, 0.02045, 0.7461, 0.7719, 0.02373, 0.6353, 0.7712, 0.07563, 0.6321, 0.6641, 0.06729, 0.7446, 0.6641, 0.06732, 0.7446, 0.7712, 0.07563, 0.632, 0.7588, 0.1952, 0.6214, 0.6552, 0.1762, 0.7346, 0.7753, 0.6182, -0.1292, 0.7685, 0.6026, 0.215, 0.8728, 0.4248, 0.2405, 0.8619, 0.49, -0.1306, -0.2156, 0.9425, 0.2553, 0.2156, 0.9425, 0.2553, 0.2491, 0.9675, -0.04296, -9.456e-06, 0.9991, -0.04251, -0.2491, 0.9675, -0.04296, -0.7685, 0.6026, 0.215, -0.8728, 0.4248, 0.2405, -0.7217, 0.3588, 0.592, -0.6483, 0.5248, 0.5517, -0.5605, 0.8069, 0.1867, -0.6089, 0.7927, -0.03064, -0.7753, 0.6182, -0.1292, -0.7685, 0.6026, 0.215, -0.7753, 0.6182, -0.1292, -0.8619, 0.49, -0.1306, -0.8728, 0.4248, 0.2405, -0.7685, 0.6026, 0.215, -0.3805, 0.1782, -0.9074, -0.4064, 0.1851, -0.8947, -0.4045, 0.1554, -0.9012, -0.405, 0.1819, -0.8961, -0.5605, 0.8069, 0.1867, -0.7685, 0.6026, 0.215, -0.6483, 0.5248, 0.5516, -0.4901, 0.692, 0.5301, 0.7588, 0.1952, 0.6214, 0.9369, 0.2378, 0.2561, 0.8728, 0.4248, 0.2405, 0.7217, 0.3588, 0.592, -0.9244, 0.243, -0.2941, -0.9239, 0.0887, -0.3723, -0.9605, 0.09327, 0.2622, -0.9369, 0.2378, 0.2561, 0.6274, 0.334, 0.7034, 0.7217, 0.3588, 0.592, 0.6483, 0.5248, 0.5517, 0.5583, 0.5445, 0.626, 9.035e-09, -1.0, -1.903e-09, 9.035e-09, -1.0, -1.903e-09, 9.035e-09, -1.0, -1.903e-09, 9.035e-09, -1.0, -1.903e-09, 0.0, -1.0, 0.0, 0.0, -1.0, 0.0, 0.0, -1.0, 0.0, 0.0, -1.0, 0.0, -9.035e-09, -1.0, 1.903e-09, -9.035e-09, -1.0, 1.903e-09, -9.035e-09, -1.0, 1.903e-09, -9.035e-09, -1.0, 1.903e-09, -4.18e-07, 0.0, 1.0, -4.18e-07, 0.0, 1.0, -4.18e-07, 0.0, 1.0, -4.18e-07, 0.0, 1.0, 1.0, -9.021e-09, 3.184e-07, 1.0, -9.021e-09, 3.184e-07, 1.0, -9.021e-09, 3.184e-07, 1.0, -9.021e-09, 3.184e-07, 1.0, -9.021e-09, 3.184e-07, -1.0, 0.0, -3.184e-07, -1.0, 0.0, -3.184e-07, -1.0, 0.0, -3.184e-07, -1.0, 0.0, -3.184e-07, -1.0, 0.0, -3.184e-07, 3.489e-07, 0.01674, -0.9999, 3.489e-07, 0.01674, -0.9999, 3.489e-07, 0.01674, -0.9999, 3.489e-07, 0.01674, -0.9999, 1.802e-13, -1.0, -1.911e-07, 1.802e-13, -1.0, -1.911e-07, 1.802e-13, -1.0, -1.911e-07, 1.802e-13, -1.0, -1.911e-07, -0.8709, -2.56e-08, -0.4915, -0.5923, 8.39e-06, -0.8057, -0.5923, 6.257e-07, -0.8057, -0.8709, -1.233e-05, -0.4915, -0.06046, 4.44e-08, -0.9982, 0.0, 4.448e-08, -1.0, 0.06046, 4.079e-08, -0.9982, 0.0, 4.448e-08, -1.0, -0.05431, 0.0101, -0.9985, -0.0001288, 1.0, -0.0001533, 8.651e-05, 1.0, 0.0001041, 8.651e-05, 1.0, 0.0001041, -9.987e-05, 1.0, -0.000175, -9.989e-05, 1.0, -0.000175, 1.484e-06, 1.0, -0.0002206, 0.02196, 0.9996, -0.01579, 8.651e-05, 1.0, 0.0001041, -7.344e-07, 1.0, 0.001588, -4.04e-05, 1.0, 0.001296, -0.0002298, 1.0, -7.939e-06, -0.02196, 0.9996, -0.01579, -0.0002491, 1.0, 0.0001041, -0.9679, 3.994e-07, -0.2512, -0.9679, 3.994e-07, -0.2512, -0.8708, 3.696e-07, -0.4916, -0.8708, 6.012e-07, -0.4916, -0.3531, 0.03432, -0.9349, -0.2916, 6.282e-07, -0.9565, -0.06044, -9.371e-08, -0.9982, -0.05435, 0.0101, -0.9985, 0.06051, 4.371e-08, -0.9982, -4.748e-05, 4.371e-08, -1.0, -0.04841, -0.03724, -0.9981, -0.2917, -5.023e-07, -0.9565, -0.5923, 9.849e-07, -0.8057, -0.5923, 2.732e-07, -0.8057, -0.2917, 2.767e-07, -0.9565, 0.9679, 3.474e-07, -0.2512, 0.9679, 3.474e-07, -0.2512, 0.8708, 5.727e-07, -0.4916, 0.8708, 3.492e-07, -0.4916, 0.8709, -7.569e-08, -0.4915, 0.8709, -5.204e-08, -0.4915, 0.5923, 6.012e-07, -0.8057, 0.5923, 5.987e-07, -0.8057, 0.3531, 0.03432, -0.9349, 0.05435, 0.0101, -0.9985, 0.06044, -1.201e-07, -0.9982, 0.2917, 8.941e-06, -0.9565, -0.0008861, 1.0, -0.001005, 0.001057, 1.0, -0.001039, 0.02197, 0.9996, -0.0158, 0.0001458, 1.0, 0.0001296, 0.0001458, 1.0, 0.0001296, 0.0004886, 1.0, 0.0005939, 0.0003055, 1.0, 0.000372, 0.0004308, 1.0, 0.0005172, -0.0001952, 1.0, 0.0001157, -0.02198, 0.9996, -0.0158, 0.3531, 0.0343, -0.9349, 0.2917, 2.532e-07, -0.9565, 0.5923, 2.356e-07, -0.8057, 0.5923, 9.761e-07, -0.8057, -2.978e-07, -5.982e-08, 1.0, -2.978e-07, -5.982e-08, 1.0, -2.978e-07, -5.982e-08, 1.0, -2.978e-07, -5.982e-08, 1.0, -3.674e-07, -7.358e-08, 1.0, -3.674e-07, -7.358e-08, 1.0, -3.674e-07, -7.358e-08, 1.0, -3.674e-07, -7.358e-08, 1.0, -3.674e-07, -7.358e-08, 1.0, -3.674e-07, -7.358e-08, 1.0, -3.674e-07, -7.358e-08, 1.0, -3.674e-07, -7.358e-08, 1.0, -3.092e-07, -1.012e-07, 1.0, -3.092e-07, -1.012e-07, 1.0, -3.092e-07, -1.012e-07, 1.0, -3.092e-07, -1.012e-07, 1.0, 0.4624, 0.6676, -0.5834, 0.4131, 0.5834, -0.6993, 0.2824, 0.6739, -0.6827, 0.2824, 0.6739, -0.6827, -0.04904, 0.6797, -0.7319, -0.4434, -0.009666, -0.8963, -0.4933, 0.06018, -0.8678, -0.4414, 0.07843, -0.8939, -0.4598, 0.04804, -0.8867, -0.008772, 5.934e-07, -1.0, 0.008725, 5.913e-07, -1.0, 0.008773, 5.916e-07, -1.0, -0.008724, 5.942e-07, -1.0, -0.7071, -5.24e-07, 0.7071, -0.7071, -5.24e-07, 0.7071, -0.7071, -5.24e-07, 0.7071, -0.7071, -5.24e-07, 0.7071, 2.973e-06, 1.0, 2.893e-07, 2.973e-06, 1.0, 2.893e-07, 2.973e-06, 1.0, 2.893e-07, 2.973e-06, 1.0, 2.893e-07, -6.268e-07, -0.1431, 0.9897, -6.268e-07, -0.1431, 0.9897, -6.268e-07, -0.1431, 0.9897, -6.268e-07, -0.1431, 0.9897, 0.3925, 0.3353, 0.8564, 0.3432, 0.3627, 0.8664, 0.3798, 0.05586, 0.9234, 0.3984, 0.05542, 0.9155, -0.2824, 0.6739, -0.6827, -0.2824, 0.6739, -0.6827, -0.2895, 0.5524, -0.7817, -0.2824, 0.6739, -0.6827, -0.5285, 0.6886, -0.4965, 0.0, -0.1151, -0.9933, 0.0, -0.1151, -0.9933, 0.0, -0.1151, -0.9933, 0.0, -0.1151, -0.9933, 0.685, 0.2429, -0.6869, 0.6871, 0.2305, -0.689, 0.5803, 0.2585, -0.7723, 0.7148, 0.2257, -0.6619, 0.7771, 0.1259, -0.6167, 0.733, 0.01138, -0.6802, 0.7486, 0.03764, -0.662, 0.7477, 0.1673, -0.6426, -0.8442, 0.1741, -0.5069, -0.7881, 0.1841, -0.5874, -0.8027, 0.1841, -0.5673, -0.8488, 0.1721, -0.4999, -0.4555, 0.2049, -0.8664, -0.4749, 0.1913, -0.859, -0.4554, 0.2049, -0.8664, -0.4554, 0.2049, -0.8664, -0.4554, 0.2049, -0.8664, -0.4887, 0.04768, -0.8711, 0.07655, 0.002762, 0.9971, 0.1176, -0.03485, 0.9924, -0.1334, 0.3203, 0.9379, -0.1316, 0.2628, 0.9558, 0.359, 0.01634, 0.9332, 0.4604, 0.2165, -0.8609, 0.4504, 0.1875, -0.8729, 0.3967, 0.1187, -0.9102, 0.4119, 0.1136, -0.9041, 0.3967, 0.1187, -0.9102, 0.4504, 0.1875, -0.8729, -0.685, 0.2429, -0.6869, -0.7148, 0.2257, -0.6619, -0.5803, 0.2585, -0.7723, -0.6871, 0.2305, -0.689, 1.0, 6.875e-08, 3.51e-07, 1.0, 6.875e-08, 3.51e-07, 1.0, 6.875e-08, 3.51e-07, 1.0, 6.875e-08, 3.51e-07, -0.8523, 0.2584, -0.4548, -0.8501, 0.3694, -0.3753, -0.7303, 0.5541, 0.3996, -0.8362, 0.4463, 0.3188, -0.3984, 0.05539, 0.9155, -0.359, 0.01636, 0.9332, -0.07651, 0.002748, 0.9971, -0.1176, -0.03487, 0.9924, -0.1118, 0.02811, 0.9933, 0.05175, 0.1514, 0.9871, 0.02148, 0.1847, 0.9826, 0.05174, 0.1514, 0.9871, -0.1118, 0.02809, 0.9933, 0.05177, 0.1514, 0.9871, 0.0215, 0.1847, 0.9826, 0.05808, 0.02738, 0.9979, 0.0, 1.0, 0.0, 0.0, 1.0, 0.0, 0.0, 1.0, 0.0, -0.5821, -0.0009506, -0.8131, -0.5707, -0.04338, -0.82, -0.381, -6.887e-07, -0.9246, -0.381, 0.0, -0.9246, -0.2818, 0.67, -0.6868, -0.09324, 0.6541, -0.7506, -0.4278, 0.6244, -0.6535, -0.2818, 0.67, -0.6868, 0.7071, -4.45e-07, 0.7071, 0.7071, -4.45e-07, 0.7071, 0.7071, -4.45e-07, 0.7071, 0.7071, -4.45e-07, 0.7071, 0.08642, 0.07493, -0.9934, 0.08642, 0.07493, -0.9934, 0.08642, 0.07494, -0.9934, 0.7996, -0.00412, -0.6005, 0.8158, 0.0005679, -0.5784, 0.8785, 1.962e-06, -0.4778, 0.8723, -8.727e-06, -0.4889, 0.7091, 0.0, -0.7051, 0.7091, 0.0, -0.7051, 0.7091, 0.0, -0.7051, 0.7091, 0.0, -0.7051, -0.6347, -0.02134, -0.7724, -0.2792, 0.07187, -0.9575, -0.55, 0.11, -0.8279, -0.5273, 0.0813, -0.8458, 0.4604, 0.8877, 8.389e-07, 0.4604, 0.8877, 8.389e-07, 0.4604, 0.8877, 8.389e-07, 0.4604, 0.8877, 8.389e-07, -0.2792, 0.07188, -0.9575, -0.06446, 0.1518, -0.9863, -0.1327, 0.2476, -0.9597, -0.55, 0.11, -0.8279, 0.5273, 0.08134, -0.8458, 0.6347, -0.02136, -0.7725, 0.7584, 0.1485, -0.6346, 0.3299, 0.3249, -0.8863, 0.263, 0.2708, -0.926, 0.2641, 0.2971, -0.9176, 0.1066, 0.2136, -0.9711, 0.2641, 0.2971, -0.9176, 0.263, 0.2708, -0.926, 0.2641, 0.2971, -0.9176, 0.1067, 0.2137, -0.9711, 0.1328, 0.2483, -0.9595, 0.06449, 0.1518, -0.9863, 0.1327, 0.2476, -0.9597, 0.1067, 0.2137, -0.9711, 0.9865, 0.164, 9.308e-07, 0.9863, 0.1648, 4.584e-07, 0.9497, 0.3131, 6.676e-06, 0.9529, 0.3033, 7.851e-07, 0.6347, -0.02134, -0.7724, 0.5273, 0.08135, -0.8458, 0.55, 0.1101, -0.8279, 0.2792, 0.07188, -0.9575, 2.346e-07, 0.7054, -0.7088, 2.346e-07, 0.7054, -0.7088, 2.346e-07, 0.7054, -0.7088, 2.346e-07, 0.7054, -0.7088, 0.8394, 0.4403, 0.3187, 0.7336, 0.5491, 0.4003, 0.8524, 0.3632, -0.3761, 0.8272, 0.3135, -0.4664, 4.96e-06, 0.1613, -0.9869, 1.989e-06, 0.1613, -0.9869, 1.512e-06, 0.1613, -0.9869, 0.09324, 0.6541, -0.7506, 0.2818, 0.67, -0.6868, 0.2818, 0.67, -0.6868, 0.4278, 0.6244, -0.6535, -0.9987, 0.05101, -3.487e-06, -0.9987, 0.05105, -6.228e-05, -0.9865, 0.1639, -4.493e-06, -0.9863, 0.1648, 7.764e-05, 0.2664, 0.9124, 0.3106, -0.4408, 0.7953, 0.4162, -0.3877, 0.7043, -0.5947, -0.2542, 0.7227, -0.6428, 0.9529, 0.3034, 7.614e-07, 0.9497, 0.3131, 8.252e-07, 0.8237, 0.5671, -8.759e-06, 0.8386, 0.5448, 8.072e-07, 0.9987, 0.05101, -6.157e-05, 0.9863, 0.1648, -8.068e-07, 0.9865, 0.1639, 7.729e-05, 0.9987, 0.05105, 2.214e-06, 1.0, -3.025e-07, 8.96e-07, 1.0, -3.025e-07, 8.96e-07, 0.9987, 0.05103, 8.978e-07, 0.9987, 0.05108, 8.923e-07, 1.0, -3.025e-07, 8.96e-07, -0.4604, 0.8877, 4.446e-07, -0.4604, 0.8877, 4.446e-07, -0.4604, 0.8877, 4.446e-07, -0.4604, 0.8877, 4.446e-07, 0.7227, 0.6912, 6.271e-07, 0.8386, 0.5448, 3.886e-07, 0.8237, 0.5671, 4.627e-07, 0.7227, 0.6912, 6.271e-07, 0.2523, 0.8884, 0.3835, 0.2045, 0.9396, 0.2745, -0.2543, 0.7226, -0.6428, 0.09527, 0.8977, -0.4303, -0.5707, -0.04337, -0.82, -0.5821, -0.0009464, -0.8131, -0.7995, -0.00411, -0.6006, -0.7329, 0.01135, -0.6802, 0.8865, 0.257, 0.3849, 0.8394, 0.4403, 0.3187, 0.8272, 0.3135, -0.4664, 0.9154, 0.2512, -0.3145, -0.08642, 0.07494, -0.9934, -0.08642, 0.07493, -0.9934, -0.08642, 0.07493, -0.9934, 6.187e-07, 0.2134, -0.977, 6.187e-07, 0.2134, -0.977, 6.187e-07, 0.2134, -0.977, 6.187e-07, 0.2134, -0.977, -0.3299, 0.325, -0.8863, -0.263, 0.2708, -0.926, 0.263, 0.2708, -0.926, 0.3299, 0.325, -0.8863, -1.126e-08, -1.0, -1.266e-07, -1.126e-08, -1.0, -1.266e-07, -1.126e-08, -1.0, -1.266e-07, -1.126e-08, -1.0, -1.266e-07, -1.126e-08, -1.0, -1.266e-07, -1.126e-08, -1.0, -1.266e-07, -1.126e-08, -1.0, -1.266e-07, -0.1118, 0.02811, 0.9933, -0.1176, -0.03487, 0.9924, -0.07648, 0.002694, 0.9971, -0.3926, 0.3352, 0.8564, 0.1316, 0.2629, 0.9558, -0.9529, 0.3034, 1.131e-07, -0.8386, 0.5448, -2.639e-05, -0.8237, 0.5671, 1.118e-07, -0.9497, 0.3131, -5.108e-06, -0.631, -0.05313, -0.7739, -0.631, -0.05313, -0.7739, -0.631, -0.05313, -0.7739, -0.993, 0.01628, -0.1171, -0.9856, 0.02511, -0.1674, -0.8421, 0.08939, -0.5318, -0.735, 0.1137, -0.6684, -0.8421, 0.0894, -0.5318, -0.9856, 0.02515, -0.1674, 0.355, 0.6522, -0.6698, 0.1872, 0.6107, -0.7694, 0.3906, 0.622, -0.6787, 0.3906, 0.622, -0.6787, 0.1871, 0.6107, -0.7694, 0.3335, 0.4661, -0.8195, 6.92e-07, 0.1613, -0.9869, 2.35e-06, 0.1613, -0.9869, -3.465e-07, 0.1613, -0.9869, -0.8575, 0.05453, -0.5116, -0.8362, 0.09814, -0.5395, -0.8421, 0.1214, -0.5254, -0.832, 0.1865, -0.5225, -0.716, 0.3297, -0.6153, -0.7207, 0.2433, -0.6492, -0.7962, 0.2063, -0.5688, -0.6925, 0.01154, -0.7214, 0.3431, 0.3628, 0.8664, -0.3432, 0.3628, 0.8664, -0.3798, 0.05586, 0.9234, 0.3798, 0.05586, 0.9234, -2.197e-07, 1.0, 3.42e-07, -2.197e-07, 1.0, 3.42e-07, -2.197e-07, 1.0, 3.42e-07, -2.197e-07, 1.0, 3.42e-07, -2.197e-07, 1.0, 3.42e-07, -2.197e-07, 1.0, 3.42e-07, -2.197e-07, 1.0, 3.42e-07, -2.197e-07, 1.0, 3.42e-07, 0.5165, 0.3882, -0.7632, 0.4957, 0.3628, -0.7891, 0.5803, 0.2585, -0.7723, 0.3335, 0.4661, -0.8195, 0.7547, 0.5808, -0.305, 0.6789, 0.4849, -0.5513, 0.4957, 0.3628, -0.7891, 0.5165, 0.3882, -0.7632, 0.2792, 0.07189, -0.9575, 0.55, 0.11, -0.8279, 0.1327, 0.2476, -0.9597, 0.06446, 0.1518, -0.9863, 4.168e-07, 5.172e-06, -1.0, 9.067e-07, 0.01877, -0.9998, -9.389e-07, 0.03884, -0.9992, -7.309e-07, 0.0388, -0.9992, 7.497e-07, 0.03884, -0.9992, 4.167e-07, 0.01877, -0.9998, 4.17e-07, 5.173e-06, -1.0, 1.0, -2.537e-07, 3.266e-07, 1.0, -2.537e-07, 3.266e-07, 1.0, -2.537e-07, 3.266e-07, 1.0, -2.537e-07, 3.266e-07, -0.4604, 0.2165, -0.8609, -0.3967, 0.1187, -0.9102, -0.4504, 0.1875, -0.8729, -0.4154, 0.1121, -0.9027, -0.4504, 0.1875, -0.8729, -0.3827, 0.1054, -0.9178, -0.02149, 0.1846, 0.9826, -0.05809, 0.0274, 0.9979, -0.03653, 0.001481, 0.9993, -0.03653, 8.898e-06, 0.9993, -0.3855, 1.605e-05, 0.9227, -0.3745, 0.01812, 0.9271, -0.3448, 0.08846, 0.9345, 0.3984, 0.05538, 0.9155, 0.07651, 0.002749, 0.9971, 0.359, 0.01637, 0.9332, 0.1176, -0.03487, 0.9924, -0.05176, 0.1514, 0.9871, 0.1118, 0.02811, 0.9933, -0.02149, 0.1847, 0.9826, 0.1118, 0.02814, 0.9933, -0.05178, 0.1513, 0.9871, -0.05177, 0.1514, 0.9871, -0.05808, 0.02738, 0.9979, -0.02151, 0.1847, 0.9826, -0.09523, 0.8977, -0.4302, -0.3048, 0.8654, 0.3977, 0.3048, 0.8654, 0.3977, 0.09523, 0.8977, -0.4302, -0.3048, 0.8654, 0.3978, -0.09516, 0.8977, -0.4302, 0.2542, 0.7226, -0.6428, -0.2664, 0.9124, 0.3106, -3.648e-07, 1.0, 4.47e-07, -3.648e-07, 1.0, 4.47e-07, -3.648e-07, 1.0, 4.47e-07, -3.648e-07, 1.0, 4.47e-07, -0.5803, 0.2585, -0.7722, -0.4957, 0.3628, -0.7891, -0.5165, 0.3882, -0.7632, -0.3335, 0.4661, -0.8195, -0.2664, 0.9124, 0.3106, 0.2542, 0.7227, -0.6428, 0.3877, 0.7043, -0.5947, 0.4408, 0.7953, 0.4162, -0.9386, 0.2009, -0.2805, -0.8523, 0.2584, -0.4548, -0.8362, 0.4463, 0.3188, -0.8844, 0.2629, 0.3856, -0.5273, 0.08134, -0.8458, -0.7585, 0.1484, -0.6346, -0.6348, -0.02132, -0.7724, -0.3299, 0.3249, -0.8863, -0.2641, 0.2971, -0.9176, -0.263, 0.2708, -0.926, -0.1066, 0.2136, -0.9711, -0.263, 0.2708, -0.926, -0.2641, 0.2971, -0.9176, -0.06449, 0.1518, -0.9863, -0.1067, 0.2136, -0.9711, -0.1326, 0.2476, -0.9597, -0.2641, 0.2971, -0.9176, -0.1327, 0.2476, -0.9597, -0.1066, 0.2136, -0.9711, 0.8135, 0.05446, -0.5791, 0.7966, 0.2085, -0.5675, 0.8278, 0.09795, -0.5523, 0.8553, 0.1043, -0.5075, -4.29e-13, 1.0, 1.007e-06, -4.29e-13, 1.0, 1.007e-06, -4.29e-13, 1.0, 1.007e-06, -4.29e-13, 1.0, 1.007e-06, -4.647e-08, -0.1431, 0.9897, -4.647e-08, -0.1431, 0.9897, -4.647e-08, -0.1431, 0.9897, -4.647e-08, -0.1431, 0.9897, -1.0, 0.0, -3.51e-07, -1.0, 0.0, -3.51e-07, -1.0, 0.0, -3.51e-07, -1.0, 0.0, -3.51e-07, 6.889e-07, 0.3019, -0.9533, 6.889e-07, 0.3019, -0.9533, 6.889e-07, 0.3019, -0.9533, 6.889e-07, 0.3019, -0.9533, -0.9865, 0.164, 2.02e-07, -0.9529, 0.3033, 3.918e-06, -0.9497, 0.3131, 2.376e-06, -0.9863, 0.1648, -5.729e-06, 0.4065, -0.08048, -0.9101, 0.4691, 0.0195, -0.8829, 0.4397, 0.07353, -0.8951, 0.3707, 0.1253, -0.9203, 0.409, 1.156e-06, -0.9125, 0.5707, -0.04338, -0.82, 0.5821, -2.564e-08, -0.8131, 0.381, -2.028e-08, -0.9246, 3.648e-07, 1.0, 0.0, 3.648e-07, 1.0, 0.0, 3.648e-07, 1.0, 0.0, 3.648e-07, 1.0, 0.0, 3.221e-07, 0.1006, -0.9949, 3.221e-07, 0.1006, -0.9949, 3.221e-07, 0.1006, -0.9949, 3.221e-07, 0.1006, -0.9949, 3.221e-07, 0.1006, -0.9949, 5.574e-08, 0.987, -0.1604, 5.574e-08, 0.987, -0.1604, 5.574e-08, 0.987, -0.1604, 5.574e-08, 0.987, -0.1604, -0.7547, 0.5808, -0.305, -0.5165, 0.3882, -0.7632, -0.4957, 0.3628, -0.7891, -0.6789, 0.4849, -0.5513, -1.0, -2.894e-07, -3.266e-07, -1.0, -2.894e-07, -3.266e-07, -1.0, -2.894e-07, -3.266e-07, -1.0, -2.894e-07, -3.266e-07, -0.001348, -2.529e-05, 1.0, 0.001348, -2.529e-05, 1.0, 0.001473, -0.001079, 1.0, 0.001421, -0.001082, 1.0, 7.058e-06, 2.08e-05, 1.0, -1.046e-06, 2.086e-05, 1.0, -9.962e-07, 2.093e-05, 1.0, -3.727e-06, 2.098e-05, 1.0, -6.55e-07, 2.068e-05, 1.0, 0.0001934, -7.889e-06, 1.0, -0.000512, 4.472e-05, 1.0, 3.492e-07, 2.093e-05, 1.0, -1.066e-05, 2.078e-05, 1.0, -1.07e-05, 2.076e-05, 1.0, 3.687e-05, 1.954e-05, 1.0, -0.001434, -0.001043, 1.0, -0.9543, 0.0, -0.2989, -0.9683, -1.081e-07, -0.2498, -0.9687, -0.2439, -0.04532, -0.891, 0.357, -0.2806, 0.8524, 0.3632, -0.376, 0.7336, 0.5491, 0.4003, 0.4408, 0.7953, 0.4162, 0.3877, 0.7044, -0.5946, -0.8785, 3.871e-06, -0.4778, -0.8158, -3.412e-06, -0.5783, -0.7996, -0.004126, -0.6005, -0.8723, 7.873e-06, -0.489, 0.712, 0.1205, -0.6918, 0.7693, 0.06501, -0.6356, 0.6975, 0.3492, -0.6257, 0.7723, 0.1818, -0.6087, -0.7091, 2.612e-07, -0.7051, -0.7091, 2.612e-07, -0.7051, -0.7091, 2.612e-07, -0.7051, -0.7091, 2.612e-07, -0.7051, -0.7227, 0.6912, 1.792e-07, -0.8237, 0.5671, -7.641e-08, -0.8386, 0.5448, -9.734e-08, -0.7227, 0.6912, 1.792e-07, -0.7838, 0.1228, -0.6088, -0.7029, 0.2189, -0.6768, -0.7727, 0.1816, -0.6082, -0.6975, 0.3492, -0.6257, -0.7477, 0.1673, -0.6426, -0.7734, 0.09309, -0.6271, -0.7771, 0.1259, -0.6167, -0.7881, 0.1842, -0.5874, -0.7477, 0.1673, -0.6426, 0.8121, 0.2285, -0.5369, 0.7962, 0.2063, -0.5688, 0.7207, 0.2433, -0.6492, 0.7711, 0.2769, -0.5734, 0.03647, 0.001363, 0.9993, 0.05806, 0.02737, 0.9979, 0.3337, 0.3462, 0.8768, 0.3449, 0.08842, 0.9345, 0.3745, 0.01811, 0.927, 0.3855, 1.597e-05, 0.9227, 0.03657, -9.788e-06, 0.9993, -1.0, 1.269e-07, -5.025e-08, -1.0, 1.269e-07, -5.025e-08, -1.0, 1.269e-07, -5.025e-08, -1.0, 1.269e-07, -5.025e-08, 0.5707, -0.04336, -0.82, 0.733, 0.01136, -0.6802, 0.7996, -0.004721, -0.6006, 0.5821, -0.0009466, -0.8131, -0.7734, 0.09307, -0.6271, -0.7486, 0.03759, -0.662, -0.733, 0.01137, -0.6802, -0.7771, 0.1259, -0.6167, -0.8524, 0.3632, -0.3761, -0.3877, 0.7044, -0.5946, -0.4408, 0.7953, 0.4162, -0.7336, 0.5491, 0.4003, 0.7881, 0.1841, -0.5874, 0.8442, 0.1741, -0.5069, 0.8488, 0.1721, -0.4999, 0.7771, 0.1259, -0.6167, -0.7477, 0.1673, -0.6427, -0.7477, 0.1673, -0.6427, -0.7477, 0.1673, -0.6427, -1.0, 2.174e-07, 1.28e-07, -1.0, 2.174e-07, 1.28e-07, -0.9987, 0.05108, 1.263e-07, -0.9987, 0.05103, 1.278e-07, -1.0, 2.174e-07, 1.28e-07, 1.125e-07, 0.2134, -0.977, 1.125e-07, 0.2134, -0.977, 1.125e-07, 0.2134, -0.977, 1.125e-07, 0.2134, -0.977, -2.799e-07, -1.111e-06, 1.0, -2.799e-07, -1.111e-06, 1.0, -2.799e-07, -1.111e-06, 1.0, -2.799e-07, -1.111e-06, 1.0, -0.359, 0.01636, 0.9332, -0.3984, 0.05537, 0.9156, -0.3798, 0.05587, 0.9234, -0.3432, 0.3627, 0.8664, 0.631, -0.05313, -0.7739, 0.631, -0.05313, -0.7739, 0.631, -0.05313, -0.7739, 0.735, 0.1137, -0.6684, 0.9856, 0.02507, -0.1675, 0.8421, 0.08939, -0.5318, 0.993, 0.01628, -0.1171, 0.8421, 0.08937, -0.5318, 0.9856, 0.02511, -0.1674, -0.355, 0.6522, -0.6698, -0.3906, 0.622, -0.6787, -0.1872, 0.6107, -0.7694, -0.1871, 0.6107, -0.7694, -0.3906, 0.622, -0.6787, -0.3335, 0.4661, -0.8195, 0.5479, 0.3935, -0.7382, 0.5479, 0.3935, -0.7382, 0.5479, 0.3935, -0.7382, 0.5479, 0.3935, -0.7382, 0.7881, 0.1841, -0.5874, 0.7771, 0.1259, -0.6167, 0.7477, 0.1673, -0.6426, 0.7477, 0.1673, -0.6426, 0.7477, 0.1672, -0.6426, 0.7148, 0.2257, -0.6619, 1.0, 1.903e-07, 6.532e-07, 1.0, 1.903e-07, 6.532e-07, 1.0, 1.903e-07, 6.532e-07, 1.0, 1.903e-07, 6.532e-07, 0.4569, 0.2076, -0.8649, 0.5568, 0.3152, -0.7686, 0.4569, 0.2076, -0.8649, 0.4461, 0.2161, -0.8685, 0.5155, 0.1819, -0.8374, 0.4569, 0.2076, -0.865, -0.5479, 0.3935, -0.7382, -0.5479, 0.3935, -0.7382, -0.5479, 0.3935, -0.7382, -0.5479, 0.3935, -0.7382, -2.973e-06, 1.0, 4.063e-07, -2.973e-06, 1.0, 4.063e-07, -2.973e-06, 1.0, 4.063e-07, -2.973e-06, 1.0, 4.063e-07, 0.0, 1.0, 3.857e-07, 0.0, 1.0, 3.857e-07, 0.0, 1.0, 3.857e-07, 0.01759, 0.9977, -0.0661, -0.9668, 0.0975, -0.2363, -0.989, -0.1349, -0.06132, -0.9394, 0.3403, -0.04239, -0.9637, 0.09763, -0.2483, 0.9687, -0.244, -0.04528, 0.9683, -1.117e-07, -0.2498, 0.9543, 0.0, -0.2989, 0.891, 0.357, -0.2806, 0.9638, 0.09757, -0.2483, 0.9394, 0.3403, -0.04236, 0.989, -0.1349, -0.06129, 0.9668, 0.09758, -0.2363, 2.973e-06, 1.0, 4.432e-07, 2.973e-06, 1.0, 4.432e-07, 2.973e-06, 1.0, 4.432e-07, 2.973e-06, 1.0, 4.432e-07, 0.0, 1.0, 0.0, 0.0, 1.0, 0.0, 0.0008629, 1.0, 4.351e-06, 4.572e-09, -1.0, -2.566e-07, 4.572e-09, -1.0, -2.566e-07, 4.572e-09, -1.0, -2.566e-07, 4.572e-09, -1.0, -2.566e-07, -0.1131, -0.9341, 0.3386, 0.0, -1.0, 0.0, 0.0, -1.0, 0.0, 0.0, -1.0, 0.0, -4.572e-09, -1.0, -1.283e-07, 0.1131, -0.9341, 0.3386, -4.572e-09, -1.0, -1.283e-07, -4.572e-09, -1.0, -1.283e-07, -4.572e-09, -1.0, -1.283e-07, -0.04683, -0.9989, 0.001945, 0.01387, -0.9962, -0.08607, 0.02511, -0.9344, -0.3554, 3.682e-08, -1.0, -1.032e-07, 0.3539, -0.9344, -0.04181, -0.08134, -0.9962, -0.03139, -0.06552, -0.9962, 0.05752, -0.1255, -0.9874, -0.0959, 4.188e-09, -1.0, -9.525e-08, 4.188e-09, -1.0, -9.525e-08, -0.1399, -0.9874, 0.07333, -0.01476, -0.9999, -1.24e-07, 0.06572, -0.9978, 1.028e-06, 0.1279, -0.9865, -0.1025, -0.006807, -1.0, 0.005457, -4.141e-08, -1.0, -1.204e-07, -0.006152, -1.0, -0.006187, -0.1157, -0.9865, -0.1161, 0.1403, -0.9893, -0.04019, -4.188e-09, -1.0, -3.81e-07, -0.07688, -0.9893, -0.1241, 0.004367, -1.0, 0.004103, -0.117, -0.9341, -0.3373, -2.55e-08, -1.0, -1.08e-07, -5.92e-05, -1.0, -0.0003322, 0.0003238, -1.0, 8.783e-05, -1.398e-06, -1.0, 0.0003336, 1.612e-07, -1.0, -7.326e-07, 1.612e-07, -1.0, -7.326e-07, 1.612e-07, -1.0, -7.326e-07, 1.612e-07, -1.0, -7.326e-07, -5.243e-07, -1.0, -2.004e-06, -5.243e-07, -1.0, -2.004e-06, -5.243e-07, -1.0, -2.004e-06, -0.0003277, -1.0, 7.216e-05, 0.0001762, -1.0, -0.0002864, 0.0002209, -1.0, 0.0002516, 2.371e-05, -1.0, 0.0003339, -0.000272, -1.0, 0.0001904, 0.0, -1.0, -6.196e-06, 0.0, -1.0, -6.196e-06, -8.446e-05, -1.0, 0.0003186, -0.0001938, -1.0, 0.0004385, 0.0003108, -1.0, 0.000365, -9.646e-05, -1.0, 0.0004696, 0.0, -1.0, 0.0, 9.481e-05, -1.0, -0.0003219, 0.0002332, -1.0, 0.0002413, 0.0, -1.0, 0.0, 0.0, -1.0, 6.239e-07, 0.0, -1.0, 6.239e-07, 0.0, -1.0, 6.239e-07, 4.459e-06, -1.0, 1.233e-06, 4.459e-06, -1.0, 1.233e-06, 4.459e-06, -1.0, 1.233e-06, 0.0, -1.0, 3.787e-07, 0.0, -1.0, 3.787e-07, 0.0, -1.0, 3.787e-07, 0.0, -1.0, 3.787e-07, -4.459e-06, -1.0, 1.233e-06, -4.459e-06, -1.0, 1.233e-06, -4.459e-06, -1.0, 1.233e-06, 0.0, 1.0, 0.0, 0.0, 1.0, 0.0, 0.0, 1.0, 0.0, 0.0, 1.0, 0.0, 1.0, 1.995e-07, 7.952e-06, 1.0, 1.995e-07, 7.952e-06, 1.0, 1.995e-07, 7.952e-06, 1.0, 1.995e-07, 7.952e-06, 0.0, -1.0, 0.0, 0.0, -1.0, 0.0, 0.0, -1.0, 0.0, 0.0, -1.0, 0.0, -1.0, 1.995e-07, 7.952e-06, -1.0, 1.995e-07, 7.952e-06, -1.0, 1.995e-07, 7.952e-06, -1.0, 1.995e-07, 7.952e-06])] * 3)])
me_frontcabin_002 = bpy.data.meshes.new('FrontCabin.002')
me_frontcabin_002.from_pydata([(0.3232, -1.525, -0.668), (-0.3232, -1.525, -0.668), (0.3232, -1.525, -0.2286), (-0.3232, -1.525, -0.2286), (0.3232, -1.574, -0.668), (-0.3232, -1.574, -0.668), (0.3232, -1.574, -0.2286), (-0.3232, -1.574, -0.2286)], [], [(0, 1, 3, 2), (4, 6, 7, 5), (1, 5, 7, 3), (0, 4, 5, 1), (2, 6, 4, 0), (3, 7, 6, 2)])
_uv = me_frontcabin_002.uv_layers.new(name='UVMap')
_uv.uv.foreach_set('vector', [0.0, 0.0, 0.0, 0.0, 0.0, 0.0, 0.0, 0.0, 0.0, 0.0, 0.0, 0.0, 0.0, 0.0, 0.0, 0.0, 0.0, 0.0, 0.0, 0.0, 0.0, 0.0, 0.0, 0.0, 0.0, 0.0, 0.0, 0.0, 0.0, 0.0, 0.0, 0.0, 0.0, 0.0, 0.0, 0.0, 0.0, 0.0, 0.0, 0.0, 0.0, 0.0, 0.0, 0.0, 0.0, 0.0, 0.0, 0.0])
me_frontcabin_002.materials.append(mat_material_003)
me_frontcabin_002.use_remesh_fix_poles = True
me_frontcabin_002.use_remesh_preserve_attributes = False
me_frontcabin_002.update()
me_frontcabin_002.normals_split_custom_set([tuple(v) for v in zip(*[iter([-8.756e-14, 1.0, 2.099e-07, -8.756e-14, 1.0, 2.099e-07, -8.756e-14, 1.0, 2.099e-07, -8.756e-14, 1.0, 2.099e-07, 1.001e-13, -1.0, -4.334e-07, 1.001e-13, -1.0, -4.334e-07, 1.001e-13, -1.0, -4.334e-07, 1.001e-13, -1.0, -4.334e-07, -1.0, -4.67e-07, -3.392e-07, -1.0, -4.67e-07, -3.392e-07, -1.0, -4.67e-07, -3.392e-07, -1.0, -4.67e-07, -3.392e-07, 3.518e-07, 0.0, -1.0, 3.518e-07, 0.0, -1.0, 3.518e-07, 0.0, -1.0, 3.518e-07, 0.0, -1.0, 1.0, -6.901e-07, 3.392e-07, 1.0, -6.901e-07, 3.392e-07, 1.0, -6.901e-07, 3.392e-07, 1.0, -6.901e-07, 3.392e-07, -3.518e-07, -3.032e-07, 1.0, -3.518e-07, -3.032e-07, 1.0, -3.518e-07, -3.032e-07, 1.0, -3.518e-07, -3.032e-07, 1.0])] * 3)])
me_frontcabin_003 = bpy.data.meshes.new('FrontCabin.003')
me_frontcabin_003.from_pydata([(0.3232, -1.525, -0.668), (-0.3232, -1.525, -0.668), (0.3232, -1.525, -0.2286), (-0.3232, -1.525, -0.2286), (0.3232, 2.005, -0.668), (-0.3232, 2.005, -0.668), (0.3232, 2.005, -0.18), (-0.3232, 2.005, -0.18), (-0.3232, 1.382, -0.18), (0.3232, 1.382, -0.18)], [], [(1, 0, 4, 5), (3, 1, 5, 7, 8), (0, 2, 9, 6, 4), (2, 3, 8, 9), (4, 6, 7, 5)])
_uv = me_frontcabin_003.uv_layers.new(name='UVMap')
_uv.uv.foreach_set('vector', [0.1746, 0.1887, 0.1025, 0.1913, 0.1025, 0.1913, 0.1746, 0.1887, 0.1746, 0.4138, 0.1746, 0.1887, 0.1746, 0.1887, 0.1746, 0.4138, 0.1746, 0.4138, 0.1746, 0.1887, 0.1746, 0.4138, 0.1746, 0.4138, 0.1746, 0.4138, 0.1746, 0.1887, 0.1746, 0.4138, 0.1746, 0.4138, 0.1746, 0.4138, 0.1746, 0.4138, 0.1746, 0.1887, 0.1746, 0.4138, 0.1746, 0.4138, 0.1746, 0.1887])
me_frontcabin_003.materials.append(mat_bowcabin)
me_frontcabin_003.use_remesh_fix_poles = True
me_frontcabin_003.use_remesh_preserve_attributes = False
me_frontcabin_003.update()
me_frontcabin_003.normals_split_custom_set([tuple(v) for v in zip(*[iter([-4.18e-07, 0.0, 1.0, -4.18e-07, 0.0, 1.0, -4.18e-07, 0.0, 1.0, -4.18e-07, 0.0, 1.0, 1.0, -9.021e-09, 3.184e-07, 1.0, -9.021e-09, 3.184e-07, 1.0, -9.021e-09, 3.184e-07, 1.0, -9.021e-09, 3.184e-07, 1.0, -9.021e-09, 3.184e-07, -1.0, 0.0, -3.184e-07, -1.0, 0.0, -3.184e-07, -1.0, 0.0, -3.184e-07, -1.0, 0.0, -3.184e-07, -1.0, 0.0, -3.184e-07, 3.489e-07, 0.01674, -0.9999, 3.489e-07, 0.01674, -0.9999, 3.489e-07, 0.01674, -0.9999, 3.489e-07, 0.01674, -0.9999, 1.802e-13, -1.0, -1.911e-07, 1.802e-13, -1.0, -1.911e-07, 1.802e-13, -1.0, -1.911e-07, 1.802e-13, -1.0, -1.911e-07])] * 3)])
me_collider_008 = bpy.data.meshes.new('collider.008')
me_collider_008.from_pydata([(-0.2975, 1.42, -0.695), (-0.2975, 1.42, 0.035), (-0.2975, 1.94, 0.035), (-0.2975, 1.94, -0.695), (0.2975, 1.94, -0.695), (0.2975, 1.94, 0.035), (0.2975, 1.42, 0.035), (0.2975, 1.42, -0.695)], [(0, 1), (1, 2), (2, 3), (3, 4), (4, 5), (5, 6), (6, 7), (7, 0), (6, 1), (5, 2), (7, 4), (3, 0)], [])
me_collider_008.use_remesh_fix_poles = True
me_collider_008.use_remesh_preserve_attributes = False
me_collider_008.update()

# ---- objects
ob_light = bpy.data.objects.new('Light', light_light)
ob_camera = bpy.data.objects.new('Camera', cam_camera)
ob_shellcollider = bpy.data.objects.new('shellCollider', me_frontcabin)
ob_freeiva = bpy.data.objects.new('FreeIva', None)
ob_cutoutfront = bpy.data.objects.new('cutoutFront', me_frontcabin_002)
ob_tunnel = bpy.data.objects.new('tunnel', me_frontcabin_003)
ob_ladder = bpy.data.objects.new('ladder', None)
ob_mesh_collider_008 = bpy.data.objects.new('mesh:collider.008', me_collider_008)

# ---- transforms, parenting, visibility, modifiers, constraints
ob_light.location = (4.076, 1.005, 5.904)
ob_light.rotation_euler = (0.6503, 0.05522, 1.866)
ob_light.lock_rotations_4d = False
ob_light.empty_display_type = 'ARROWS'
ob_light.color = (0.0, 0.0, 0.0, 0.0)
ob_light.lineart.crease_threshold = 0.0
ob_camera.location = (7.359, -6.926, 4.958)
ob_camera.rotation_euler = (1.109, 0.0, 0.8149)
ob_camera.lock_rotations_4d = False
ob_camera.empty_display_type = 'ARROWS'
ob_camera.color = (0.0, 0.0, 0.0, 0.0)
ob_camera.display_type = 'WIRE'
ob_camera.lineart.crease_threshold = 0.0
ob_shellcollider.parent = ob_freeiva
ob_shellcollider.location = (0.0, 0.0, 0.0)
ob_shellcollider.rotation_mode = 'QUATERNION'
ob_shellcollider.rotation_quaternion = (1.0, 0.0, 0.0, 0.0)
ob_freeiva.location = (0.0, 0.0, 0.0)
ob_cutoutfront.parent = ob_freeiva
ob_cutoutfront.location = (0.0, 0.0226, 0.0)
ob_cutoutfront.rotation_mode = 'QUATERNION'
ob_cutoutfront.rotation_quaternion = (1.0, 0.0, 0.0, 0.0)
ob_tunnel.parent = ob_freeiva
ob_tunnel.location = (0.0, 0.0, 0.0)
ob_tunnel.rotation_mode = 'QUATERNION'
ob_tunnel.rotation_quaternion = (1.0, 0.0, 0.0, 0.0)
ob_ladder.parent = ob_freeiva
ob_ladder.location = (0.0, 0.0, 0.0)
ob_ladder.empty_display_type = 'ARROWS'
ob_ladder.empty_display_size = 0.3
ob_ladder.instance_type = 'COLLECTION'
ob_mesh_collider_008.location = (0.0, 0.0, 0.0)
ob_ladder.instance_collection = col_collider_collider_008

# ---- collection membership
col_collection.objects.link(ob_light)
col_collection.objects.link(ob_camera)
col_collection.objects.link(ob_shellcollider)
col_collection.objects.link(ob_freeiva)
col_collection.objects.link(ob_cutoutfront)
col_collection.objects.link(ob_tunnel)
col_collection.objects.link(ob_ladder)
col_collider_collider_008.objects.link(ob_mesh_collider_008)

# ---- scene / render settings (as saved in the file)
scene.camera = ob_camera
scene.frame_start = 1; scene.frame_end = 250; scene.frame_set(2)
scene.render.engine = 'BLENDER_EEVEE_NEXT'
scene.cycles.sampling_pattern = 'TABULATED_SOBOL'
scene.cycles.use_light_tree = False
scene.view_settings.view_transform = 'Filmic'
bpy.context.view_layer.update()
